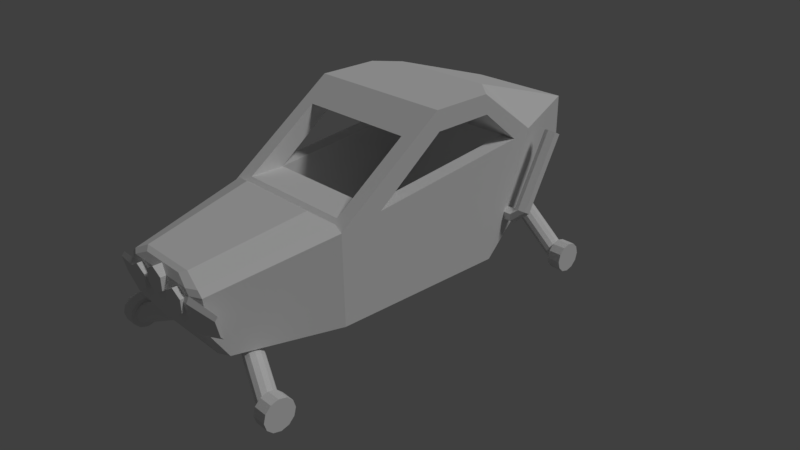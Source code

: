 # Source: oasis.blend  (saved by Blender 2.79.0; exported with 4.5.12 LTS)
import bpy
from mathutils import Matrix  # noqa: F401  (used for matrix-valued properties, if any)

bpy.ops.wm.read_factory_settings(use_empty=True)
scene = bpy.context.scene
scene.name = 'Scene'

# ---- collections
col_collection_1 = bpy.data.collections.new('Collection 1'); scene.collection.children.link(col_collection_1)

# ---- materials (node trees are filled in below, after node groups)
mat_material = bpy.data.materials.new('Material')
mat_material.alpha_threshold = 0.0
mat_material.use_transparent_shadow = False
mat_material.roughness = 0.5
mat_material.line_color = (0.0, 0.0, 0.0, 1.0)

# ---- material node trees

# ---- world
world_world = bpy.data.worlds.new('World'); scene.world = world_world
world_world.color = (0.05088, 0.05088, 0.05088)
world_world.use_sun_shadow = False
world_world.sun_shadow_jitter_overblur = 0.0
world_world.cycles.sampling_method = 'MANUAL'

# ---- cameras
cam_camera = bpy.data.cameras.new('Camera')
cam_camera.clip_end = 100.0
cam_camera.lens = 35.0
cam_camera.sensor_width = 32.0
cam_camera.sensor_height = 18.0
cam_camera.ortho_scale = 7.314
cam_camera.dof.focus_distance = 0.0
cam_camera.dof.aperture_fstop = 128.0

# ---- lights
light_lamp = bpy.data.lights.new('Lamp', 'SUN')
light_lamp.transmission_factor = 0.0
light_lamp.cutoff_distance = 30.0
light_lamp.angle = 0.1993
light_lamp.energy = 1.0
light_lamp.shadow_buffer_clip_start = 1.001
light_lamp.shadow_soft_size = 0.1
light_lamp.shadow_cascade_max_distance = 1000.0

# ---- meshes
me_cube = bpy.data.meshes.new('Cube')
me_cube.from_pydata([(-0.2, 1.9, -0.4786), (0.2, 1.9, -0.4786), (-0.2, 1.873, -0.5786), (0.2, 1.873, -0.5786), (-0.2, 1.8, -0.6518), (0.2, 1.8, -0.6518), (-0.2, 1.7, -0.6786), (0.2, 1.7, -0.6786), (-0.2, 1.6, -0.6518), (0.2, 1.6, -0.6518), (-0.2, 1.527, -0.5786), (0.2, 1.527, -0.5786), (-0.2, 1.5, -0.4786), (0.2, 1.5, -0.4786), (-0.2, 1.527, -0.3786), (0.2, 1.527, -0.3786), (-0.2, 1.6, -0.3054), (0.2, 1.6, -0.3054), (-0.2, 1.7, -0.2786), (0.2, 1.7, -0.2786), (-0.2, 1.8, -0.3054), (0.2, 1.8, -0.3054), (-0.2, 1.873, -0.3786), (0.2, 1.873, -0.3786), (-0.3603, -3.39, -0.009811), (-0.3603, -3.504, -0.009811), (-0.2213, -3.39, -0.0901), (-0.2213, -3.504, -0.0901), (-0.2213, -3.39, -0.2507), (-0.2213, -3.504, -0.2507), (-0.3603, -3.39, -0.331), (-0.3603, -3.504, -0.331), (-0.4994, -3.39, -0.2507), (-0.4994, -3.504, -0.2507), (-0.4994, -3.39, -0.0901), (-0.4994, -3.504, -0.0901), (0.3603, -3.39, -0.009811), (0.3603, -3.504, -0.009811), (0.4994, -3.39, -0.0901), (0.4994, -3.504, -0.0901), (0.4994, -3.39, -0.2507), (0.4994, -3.504, -0.2507), (0.3603, -3.39, -0.331), (0.3603, -3.504, -0.331), (0.2213, -3.39, -0.2507), (0.2213, -3.504, -0.2507), (0.2213, -3.39, -0.0901), (0.2213, -3.504, -0.0901), (0.0, -3.39, 0.09839), (0.0, -3.504, 0.09839), (0.1391, -3.39, 0.0181), (0.1391, -3.504, 0.0181), (0.1391, -3.39, -0.1425), (0.1391, -3.504, -0.1425), (-1.404e-08, -3.39, -0.2228), (-1.404e-08, -3.504, -0.2228), (-0.1391, -3.39, -0.1425), (-0.1391, -3.504, -0.1425), (-0.1391, -3.39, 0.0181), (-0.1391, -3.504, 0.0181), (-0.9039, 1.045, -0.5111), (-1.096, 1.045, -0.5111), (-0.9039, 0.9628, -0.5606), (-1.096, 0.9628, -0.5606), (-0.9039, 0.8786, -0.514), (-1.096, 0.8786, -0.514), (-0.9039, 0.8768, -0.418), (-1.096, 0.8768, -0.418), (-0.9039, 0.9591, -0.3686), (-1.096, 0.9591, -0.3686), (-0.9039, 1.043, -0.4151), (-1.096, 1.043, -0.4151), (-1.266, 1.043, -0.4152), (-1.183, 1.085, -0.4385), (-1.266, 0.9591, -0.3687), (-1.183, 0.917, -0.3454), (-1.099, 0.9591, -0.3687), (-1.099, 1.043, -0.4152), (-1.266, 1.564, 0.5253), (-1.183, 1.606, 0.502), (-1.266, 1.479, 0.5718), (-1.183, 1.437, 0.5951), (-1.099, 1.479, 0.5718), (-1.099, 1.564, 0.5253), (0.9039, 1.045, -0.5111), (1.096, 1.045, -0.5111), (0.9039, 0.9627, -0.5607), (1.096, 0.9627, -0.5607), (0.9039, 0.8786, -0.5142), (1.096, 0.8786, -0.5142), (0.9039, 0.8768, -0.418), (1.096, 0.8768, -0.418), (0.9039, 0.9592, -0.3685), (1.096, 0.9592, -0.3685), (0.9039, 1.043, -0.415), (1.096, 1.043, -0.415), (1.266, 1.043, -0.4151), (1.183, 1.085, -0.4384), (1.266, 0.9591, -0.3686), (1.183, 0.9171, -0.3453), (1.099, 0.9591, -0.3686), (1.099, 1.043, -0.4151), (1.266, 1.564, 0.5268), (1.183, 1.607, 0.5035), (1.266, 1.48, 0.5733), (1.183, 1.438, 0.5966), (1.099, 1.48, 0.5733), (1.099, 1.564, 0.5268), (-1.275, -2.902, -1.319), (-1.456, -2.902, -1.319), (-1.275, -2.975, -1.392), (-1.456, -2.975, -1.392), (-1.275, -3.075, -1.419), (-1.456, -3.075, -1.419), (-1.275, -3.175, -1.392), (-1.456, -3.175, -1.392), (-1.275, -3.248, -1.319), (-1.456, -3.248, -1.319), (-1.275, -3.275, -1.219), (-1.456, -3.275, -1.219), (-1.275, -3.248, -1.119), (-1.456, -3.248, -1.119), (-1.275, -3.175, -1.045), (-1.456, -3.175, -1.045), (-1.275, -3.075, -1.019), (-1.456, -3.075, -1.019), (-1.275, -2.975, -1.045), (-1.456, -2.975, -1.045), (-1.275, -2.902, -1.119), (-1.456, -2.902, -1.119), (-1.275, -2.875, -1.219), (-1.456, -2.875, -1.219), (1.275, -2.902, -1.319), (1.456, -2.902, -1.319), (1.275, -2.975, -1.392), (1.456, -2.975, -1.392), (1.275, -3.075, -1.419), (1.456, -3.075, -1.419), (1.275, -3.175, -1.392), (1.456, -3.175, -1.392), (1.275, -3.248, -1.319), (1.456, -3.248, -1.319), (1.275, -3.275, -1.219), (1.456, -3.275, -1.219), (1.275, -3.248, -1.119), (1.456, -3.248, -1.119), (1.275, -3.175, -1.045), (1.456, -3.175, -1.045), (1.275, -3.075, -1.019), (1.456, -3.075, -1.019), (1.275, -2.975, -1.045), (1.456, -2.975, -1.045), (1.275, -2.902, -1.119), (1.456, -2.902, -1.119), (1.275, -2.875, -1.219), (1.456, -2.875, -1.219), (1.275, -2.954, -1.289), (1.275, -3.005, -1.34), (1.275, -3.075, -1.359), (1.275, -3.145, -1.34), (1.275, -3.196, -1.289), (1.275, -3.215, -1.219), (1.275, -3.196, -1.149), (1.275, -3.145, -1.097), (1.275, -3.075, -1.079), (1.275, -3.005, -1.097), (1.275, -2.954, -1.149), (1.275, -2.935, -1.219), (-1.275, -2.954, -1.289), (-1.275, -3.005, -1.34), (-1.275, -3.075, -1.359), (-1.275, -3.145, -1.34), (-1.275, -3.196, -1.289), (-1.275, -3.215, -1.219), (-1.275, -3.196, -1.149), (-1.275, -3.145, -1.097), (-1.275, -3.075, -1.079), (-1.275, -3.005, -1.097), (-1.275, -2.954, -1.149), (-1.275, -2.935, -1.219), (0.3823, -2.585, -0.9653), (0.3823, -2.636, -1.017), (0.3823, -2.706, -1.035), (0.3823, -2.776, -1.017), (0.3823, -2.828, -0.9653), (0.3823, -2.846, -0.8953), (0.3823, -2.828, -0.8253), (0.3823, -2.776, -0.7741), (0.3823, -2.706, -0.7553), (0.3823, -2.636, -0.7741), (0.3823, -2.585, -0.8253), (0.3823, -2.566, -0.8953), (-0.3824, -2.585, -0.9653), (-0.3824, -2.636, -1.017), (-0.3824, -2.706, -1.035), (-0.3824, -2.776, -1.017), (-0.3824, -2.828, -0.9653), (-0.3824, -2.846, -0.8953), (-0.3824, -2.828, -0.8253), (-0.3824, -2.776, -0.7741), (-0.3824, -2.706, -0.7553), (-0.3824, -2.636, -0.7741), (-0.3824, -2.585, -0.8253), (-0.3824, -2.566, -0.8953), (0.1312, -2.585, -0.9653), (0.1312, -2.636, -1.017), (0.1312, -2.706, -1.035), (0.1312, -2.776, -1.017), (0.1312, -2.828, -0.9653), (0.1312, -2.846, -0.8953), (0.1312, -2.828, -0.8253), (0.1312, -2.776, -0.7741), (0.1312, -2.706, -0.7553), (0.1312, -2.636, -0.7741), (0.1312, -2.585, -0.8253), (0.1312, -2.566, -0.8953), (-0.1312, -2.585, -0.9653), (-0.1312, -2.636, -1.017), (-0.1312, -2.706, -1.035), (-0.1312, -2.776, -1.017), (-0.1312, -2.828, -0.9653), (-0.1312, -2.846, -0.8953), (-0.1312, -2.828, -0.8253), (-0.1312, -2.776, -0.7741), (-0.1312, -2.706, -0.7553), (-0.1312, -2.636, -0.7741), (-0.1312, -2.585, -0.8253), (-0.1312, -2.566, -0.8953), (-0.1312, -2.552, -0.9845), (-0.1312, -2.617, -1.05), (-0.1312, -2.706, -1.074), (-0.1312, -2.795, -1.05), (-0.1312, -2.861, -0.9845), (-0.1312, -2.885, -0.8953), (-0.1312, -2.861, -0.8061), (-0.1312, -2.795, -0.7408), (-0.1312, -2.706, -0.7169), (-0.1312, -2.617, -0.7408), (-0.1312, -2.552, -0.8061), (-0.1312, -2.528, -0.8953), (0.1497, -2.552, -0.9845), (0.1497, -2.617, -1.05), (0.1497, -2.706, -1.074), (0.1497, -2.795, -1.05), (0.1497, -2.861, -0.9845), (0.1497, -2.885, -0.8953), (0.1497, -2.861, -0.8061), (0.1497, -2.795, -0.7408), (0.1497, -2.706, -0.7169), (0.1497, -2.617, -0.7408), (0.1497, -2.552, -0.8061), (0.1497, -2.528, -0.8953), (-1.275, 1.9, -1.219), (-1.456, 1.9, -1.219), (-1.275, 1.873, -1.319), (-1.456, 1.873, -1.319), (-1.275, 1.8, -1.392), (-1.456, 1.8, -1.392), (-1.275, 1.7, -1.419), (-1.456, 1.7, -1.419), (-1.275, 1.6, -1.392), (-1.456, 1.6, -1.392), (-1.275, 1.527, -1.319), (-1.456, 1.527, -1.319), (-1.275, 1.5, -1.219), (-1.456, 1.5, -1.219), (-1.275, 1.527, -1.119), (-1.456, 1.527, -1.119), (-1.275, 1.6, -1.045), (-1.456, 1.6, -1.045), (-1.275, 1.7, -1.019), (-1.456, 1.7, -1.019), (-1.275, 1.8, -1.045), (-1.456, 1.8, -1.045), (-1.275, 1.873, -1.119), (-1.456, 1.873, -1.119), (1.275, 1.9, -1.219), (1.456, 1.9, -1.219), (1.275, 1.873, -1.319), (1.456, 1.873, -1.319), (1.275, 1.8, -1.392), (1.456, 1.8, -1.392), (1.275, 1.7, -1.419), (1.456, 1.7, -1.419), (1.275, 1.6, -1.392), (1.456, 1.6, -1.392), (1.275, 1.527, -1.319), (1.456, 1.527, -1.319), (1.275, 1.5, -1.219), (1.456, 1.5, -1.219), (1.275, 1.527, -1.119), (1.456, 1.527, -1.119), (1.275, 1.6, -1.045), (1.456, 1.6, -1.045), (1.275, 1.7, -1.019), (1.456, 1.7, -1.019), (1.275, 1.8, -1.045), (1.456, 1.8, -1.045), (1.275, 1.873, -1.119), (1.456, 1.873, -1.119), (1.275, 1.84, -1.219), (1.275, 1.821, -1.289), (1.275, 1.77, -1.34), (1.275, 1.7, -1.359), (1.275, 1.63, -1.34), (1.275, 1.579, -1.289), (1.275, 1.56, -1.219), (1.275, 1.579, -1.149), (1.275, 1.63, -1.097), (1.275, 1.7, -1.079), (1.275, 1.77, -1.097), (1.275, 1.821, -1.149), (-1.275, 1.84, -1.219), (-1.275, 1.821, -1.289), (-1.275, 1.77, -1.34), (-1.275, 1.7, -1.359), (-1.275, 1.63, -1.34), (-1.275, 1.579, -1.289), (-1.275, 1.56, -1.219), (-1.275, 1.579, -1.149), (-1.275, 1.63, -1.097), (-1.275, 1.7, -1.079), (-1.275, 1.77, -1.097), (-1.275, 1.821, -1.149), (0.3823, 1.84, -0.481), (0.3823, 1.821, -0.551), (0.3823, 1.77, -0.6023), (0.3823, 1.7, -0.621), (0.3823, 1.63, -0.6023), (0.3823, 1.579, -0.551), (0.3823, 1.56, -0.481), (0.3823, 1.579, -0.411), (0.3823, 1.63, -0.3598), (0.3823, 1.7, -0.341), (0.3823, 1.77, -0.3598), (0.3823, 1.821, -0.411), (-0.3824, 1.84, -0.481), (-0.3824, 1.821, -0.551), (-0.3824, 1.77, -0.6023), (-0.3824, 1.7, -0.621), (-0.3824, 1.63, -0.6023), (-0.3824, 1.579, -0.551), (-0.3824, 1.56, -0.481), (-0.3824, 1.579, -0.411), (-0.3824, 1.63, -0.3598), (-0.3824, 1.7, -0.341), (-0.3824, 1.77, -0.3598), (-0.3824, 1.821, -0.411), (0.1312, 1.84, -0.481), (0.1312, 1.821, -0.551), (0.1312, 1.77, -0.6023), (0.1312, 1.7, -0.621), (0.1312, 1.63, -0.6023), (0.1312, 1.579, -0.551), (0.1312, 1.56, -0.481), (0.1312, 1.579, -0.411), (0.1312, 1.63, -0.3598), (0.1312, 1.7, -0.341), (0.1312, 1.77, -0.3598), (0.1312, 1.821, -0.411), (-0.1312, 1.84, -0.481), (-0.1312, 1.821, -0.551), (-0.1312, 1.77, -0.6023), (-0.1312, 1.7, -0.621), (-0.1312, 1.63, -0.6023), (-0.1312, 1.579, -0.551), (-0.1312, 1.56, -0.481), (-0.1312, 1.579, -0.411), (-0.1312, 1.63, -0.3598), (-0.1312, 1.7, -0.341), (-0.1312, 1.77, -0.3598), (-0.1312, 1.821, -0.411), (-0.8, -1.068, -0.8), (-0.8, -1.241, 0.3041), (-0.8, 0.5652, -0.8), (-0.8, 0.9989, 0.5469), (0.8, -1.068, -0.8), (0.8, -1.241, 0.3041), (0.8, 0.5652, -0.8), (0.8, 0.9989, 0.5469), (-0.8, -0.3307, 0.9892), (0.8, -0.3307, 0.9892), (0.7, 2.265, 0.04048), (1.0, -1.807, -0.9462), (-1.0, -1.807, -0.9462), (-0.7, 2.265, 0.04048), (0.7, 2.265, 0.7399), (1.0, -1.807, 0.2286), (-1.0, -1.807, 0.2286), (-0.7, 2.265, 0.7399), (0.6995, 0.704, 1.251), (0.9992, -0.3632, 1.251), (-0.6995, 0.704, 1.251), (-0.9992, -0.3632, 1.251), (1.0, 0.6054, -1.0), (-1.0, 0.6054, -1.0), (1.0, 1.269, 0.6149), (-1.0, 1.269, 0.6149), (0.9992, 0.4431, 1.251), (-0.9992, 0.4431, 1.251), (0.7, -3.126, -0.8475), (-0.7, -3.126, -0.8475), (0.7, -3.368, -0.04945), (-0.7, -3.368, -0.04945), (0.7, -3.324, -0.5262), (-0.7, -3.324, -0.5262), (0.9, -1.807, 0.3001), (-0.9, -1.807, 0.3001), (0.63, -3.368, 0.02207), (-0.63, -3.368, 0.02207), (0.56, -3.435, -0.04945), (-0.56, -3.435, -0.04945), (0.504, -3.435, 0.02207), (-0.504, -3.435, 0.02207), (0.567, -1.923, 0.3877), (-0.567, -1.923, 0.3877), (0.3969, -3.328, 0.1374), (-0.3969, -3.328, 0.1374), (0.3175, -3.388, 0.1051), (-0.3175, -3.388, 0.1051), (0.56, -3.193, -0.8475), (-0.56, -3.193, -0.8475), (0.56, -3.392, -0.5262), (0.56, -3.435, -0.04945), (-0.56, -3.392, -0.5262), (-0.56, -3.435, -0.04945), (0.56, -3.43, -0.4582), (0.56, -3.473, -0.1245), (-0.56, -3.43, -0.4582), (-0.56, -3.473, -0.1245), (0.952, -3.317, -0.4316), (0.952, -3.36, -0.1455), (-0.952, -3.317, -0.4316), (-0.952, -3.36, -0.1455), (0.952, -3.355, -0.3908), (0.952, -3.398, -0.1905), (-0.952, -3.355, -0.3908), (-0.952, -3.398, -0.1905), (-1.0, 0.9637, 0.5765), (-1.0, 0.9989, 0.5469), (-1.0, -1.241, 0.3041), (-1.0, -0.9852, 0.3318), (-0.9995, 0.4684, 0.9935), (-0.8, -1.701, 0.3041), (-0.8, -0.7331, 0.9892), (-0.9995, -0.3307, 0.9892), (0.8, -0.7331, 0.9892), (0.8, -1.701, 0.3041), (1.0, -1.241, 0.3041), (1.0, 0.9989, 0.5469), (1.0, -0.9852, 0.3318), (0.9995, 0.4684, 0.9935), (0.9994, -0.3307, 0.9892), (1.0, 0.9637, 0.5765)], [], [(0, 1, 3, 2), (2, 3, 5, 4), (4, 5, 7, 6), (6, 7, 9, 8), (8, 9, 11, 10), (10, 11, 13, 12), (12, 13, 15, 14), (14, 15, 17, 16), (16, 17, 19, 18), (18, 19, 21, 20), (3, 1, 23, 21, 19, 17, 15, 13, 11, 9, 7, 5), (20, 21, 23, 22), (22, 23, 1, 0), (0, 2, 4, 6, 8, 10, 12, 14, 16, 18, 20, 22), (24, 25, 27, 26), (26, 27, 29, 28), (28, 29, 31, 30), (30, 31, 33, 32), (27, 25, 35, 33, 31, 29), (32, 33, 35, 34), (34, 35, 25, 24), (24, 26, 28, 30, 32, 34), (36, 37, 39, 38), (38, 39, 41, 40), (40, 41, 43, 42), (42, 43, 45, 44), (39, 37, 47, 45, 43, 41), (44, 45, 47, 46), (46, 47, 37, 36), (36, 38, 40, 42, 44, 46), (48, 49, 51, 50), (50, 51, 53, 52), (52, 53, 55, 54), (54, 55, 57, 56), (51, 49, 59, 57, 55, 53), (56, 57, 59, 58), (58, 59, 49, 48), (48, 50, 52, 54, 56, 58), (60, 62, 63, 61), (62, 64, 65, 63), (64, 66, 67, 65), (66, 68, 69, 67), (67, 75, 74, 65), (68, 70, 71, 69), (70, 60, 61, 71), (60, 70, 68, 66, 64, 62), (76, 82, 81, 75), (61, 73, 77, 71), (69, 76, 75, 67), (65, 74, 72, 63), (71, 77, 76, 69), (63, 72, 73, 61), (78, 80, 81, 82, 83, 79), (74, 80, 78, 72), (77, 83, 82, 76), (75, 81, 80, 74), (72, 78, 79, 73), (73, 79, 83, 77), (84, 85, 87, 86), (86, 87, 89, 88), (88, 89, 91, 90), (90, 91, 93, 92), (91, 89, 98, 99), (92, 93, 95, 94), (94, 95, 85, 84), (84, 86, 88, 90, 92, 94), (100, 99, 105, 106), (85, 95, 101, 97), (93, 91, 99, 100), (89, 87, 96, 98), (95, 93, 100, 101), (87, 85, 97, 96), (102, 103, 107, 106, 105, 104), (98, 96, 102, 104), (101, 100, 106, 107), (99, 98, 104, 105), (96, 97, 103, 102), (97, 101, 107, 103), (108, 110, 111, 109), (110, 112, 113, 111), (112, 114, 115, 113), (114, 116, 117, 115), (116, 118, 119, 117), (118, 120, 121, 119), (120, 122, 123, 121), (122, 124, 125, 123), (124, 126, 127, 125), (126, 128, 129, 127), (111, 113, 115, 117, 119, 121, 123, 125, 127, 129, 131, 109), (128, 130, 131, 129), (130, 108, 109, 131), (126, 124, 176, 177), (132, 133, 135, 134), (134, 135, 137, 136), (136, 137, 139, 138), (138, 139, 141, 140), (140, 141, 143, 142), (142, 143, 145, 144), (144, 145, 147, 146), (146, 147, 149, 148), (148, 149, 151, 150), (150, 151, 153, 152), (135, 133, 155, 153, 151, 149, 147, 145, 143, 141, 139, 137), (152, 153, 155, 154), (154, 155, 133, 132), (142, 144, 162, 161), (166, 167, 191, 190), (140, 142, 161, 160), (138, 140, 160, 159), (154, 132, 156, 167), (132, 134, 157, 156), (136, 138, 159, 158), (152, 154, 167, 166), (134, 136, 158, 157), (150, 152, 166, 165), (148, 150, 165, 164), (146, 148, 164, 163), (144, 146, 163, 162), (177, 176, 200, 201), (124, 122, 175, 176), (122, 120, 174, 175), (120, 118, 173, 174), (118, 116, 172, 173), (116, 114, 171, 172), (108, 130, 179, 168), (110, 108, 168, 169), (114, 112, 170, 171), (130, 128, 178, 179), (112, 110, 169, 170), (128, 126, 177, 178), (202, 201, 225, 226), (186, 187, 211, 210), (170, 169, 193, 194), (159, 160, 184, 183), (178, 177, 201, 202), (167, 156, 180, 191), (171, 170, 194, 195), (160, 161, 185, 184), (179, 178, 202, 203), (172, 171, 195, 196), (161, 162, 186, 185), (168, 179, 203, 192), (173, 172, 196, 197), (162, 163, 187, 186), (174, 173, 197, 198), (163, 164, 188, 187), (156, 157, 181, 180), (175, 174, 198, 199), (164, 165, 189, 188), (157, 158, 182, 181), (176, 175, 199, 200), (165, 166, 190, 189), (169, 168, 192, 193), (158, 159, 183, 182), (204, 205, 206, 207, 208, 209, 210, 211, 212, 213, 214, 215), (223, 222, 234, 235), (195, 194, 218, 219), (187, 188, 212, 211), (203, 202, 226, 227), (180, 181, 205, 204), (196, 195, 219, 220), (188, 189, 213, 212), (192, 203, 227, 216), (181, 182, 206, 205), (197, 196, 220, 221), (189, 190, 214, 213), (182, 183, 207, 206), (198, 197, 221, 222), (190, 191, 215, 214), (183, 184, 208, 207), (199, 198, 222, 223), (191, 180, 204, 215), (184, 185, 209, 208), (200, 199, 223, 224), (193, 192, 216, 217), (185, 186, 210, 209), (201, 200, 224, 225), (194, 193, 217, 218), (233, 232, 244, 245), (220, 219, 231, 232), (227, 226, 238, 239), (217, 216, 228, 229), (224, 223, 235, 236), (221, 220, 232, 233), (216, 227, 239, 228), (218, 217, 229, 230), (225, 224, 236, 237), (222, 221, 233, 234), (219, 218, 230, 231), (226, 225, 237, 238), (240, 251, 250, 249, 248, 247, 246, 245, 244, 243, 242, 241), (228, 239, 251, 240), (230, 229, 241, 242), (237, 236, 248, 249), (234, 233, 245, 246), (231, 230, 242, 243), (238, 237, 249, 250), (235, 234, 246, 247), (232, 231, 243, 244), (239, 238, 250, 251), (229, 228, 240, 241), (236, 235, 247, 248), (252, 254, 255, 253), (254, 256, 257, 255), (256, 258, 259, 257), (258, 260, 261, 259), (260, 262, 263, 261), (262, 264, 265, 263), (264, 266, 267, 265), (266, 268, 269, 267), (268, 270, 271, 269), (270, 272, 273, 271), (255, 257, 259, 261, 263, 265, 267, 269, 271, 273, 275, 253), (272, 274, 275, 273), (274, 252, 253, 275), (270, 268, 320, 321), (276, 277, 279, 278), (278, 279, 281, 280), (280, 281, 283, 282), (282, 283, 285, 284), (284, 285, 287, 286), (286, 287, 289, 288), (288, 289, 291, 290), (290, 291, 293, 292), (292, 293, 295, 294), (294, 295, 297, 296), (279, 277, 299, 297, 295, 293, 291, 289, 287, 285, 283, 281), (296, 297, 299, 298), (298, 299, 277, 276), (286, 288, 306, 305), (310, 311, 335, 334), (284, 286, 305, 304), (282, 284, 304, 303), (298, 276, 300, 311), (276, 278, 301, 300), (280, 282, 303, 302), (296, 298, 311, 310), (278, 280, 302, 301), (294, 296, 310, 309), (292, 294, 309, 308), (290, 292, 308, 307), (288, 290, 307, 306), (321, 320, 344, 345), (268, 266, 319, 320), (266, 264, 318, 319), (264, 262, 317, 318), (262, 260, 316, 317), (260, 258, 315, 316), (252, 274, 323, 312), (254, 252, 312, 313), (258, 256, 314, 315), (274, 272, 322, 323), (256, 254, 313, 314), (272, 270, 321, 322), (346, 345, 369, 370), (330, 331, 355, 354), (314, 313, 337, 338), (303, 304, 328, 327), (322, 321, 345, 346), (311, 300, 324, 335), (315, 314, 338, 339), (304, 305, 329, 328), (323, 322, 346, 347), (316, 315, 339, 340), (305, 306, 330, 329), (312, 323, 347, 336), (317, 316, 340, 341), (306, 307, 331, 330), (318, 317, 341, 342), (307, 308, 332, 331), (300, 301, 325, 324), (319, 318, 342, 343), (308, 309, 333, 332), (301, 302, 326, 325), (320, 319, 343, 344), (309, 310, 334, 333), (313, 312, 336, 337), (302, 303, 327, 326), (348, 349, 350, 351, 352, 353, 354, 355, 356, 357, 358, 359), (360, 371, 370, 369, 368, 367, 366, 365, 364, 363, 362, 361), (339, 338, 362, 363), (331, 332, 356, 355), (347, 346, 370, 371), (324, 325, 349, 348), (340, 339, 363, 364), (332, 333, 357, 356), (336, 347, 371, 360), (325, 326, 350, 349), (341, 340, 364, 365), (333, 334, 358, 357), (326, 327, 351, 350), (342, 341, 365, 366), (334, 335, 359, 358), (327, 328, 352, 351), (343, 342, 366, 367), (335, 324, 348, 359), (328, 329, 353, 352), (344, 343, 367, 368), (337, 336, 360, 361), (329, 330, 354, 353), (345, 344, 368, 369), (338, 337, 361, 362), (372, 374, 375, 373), (374, 378, 379, 375), (378, 376, 377, 379), (376, 372, 373, 377), (374, 372, 376, 378), (451, 442, 438, 439, 375, 379, 449, 453), (380, 444, 443, 373), (373, 443, 447, 377), (377, 447, 446, 381), (451, 452, 381, 446, 444, 380, 445, 442), (373, 440, 445, 380), (377, 448, 450, 449, 379), (375, 439, 441, 440, 373), (381, 452, 448, 377), (382, 386, 396, 394), (388, 387, 447, 443, 444, 393), (442, 445, 440, 441, 388, 393, 399, 397, 438), (388, 403, 409, 407), (388, 384, 401, 405, 403), (396, 386, 390, 398), (386, 389, 392, 390), (389, 397, 399, 392), (386, 382, 385, 389), (395, 397, 389, 385), (382, 394, 395, 385), (403, 405, 424, 425), (383, 387, 402, 404, 400), (405, 401, 421, 424), (394, 396, 453, 449, 450, 387, 383), (399, 393, 391, 398, 390, 392), (388, 441, 439, 438, 397, 395, 384), (451, 453, 396, 398, 391, 387, 450, 448, 452), (383, 400, 420, 421, 401, 384, 395, 394), (407, 409, 417, 415), (387, 388, 407, 406), (402, 387, 406, 408), (412, 408, 416, 418), (411, 410, 412, 413), (409, 403, 411, 413), (403, 402, 410, 411), (402, 408, 412, 410), (414, 415, 417, 416), (416, 417, 419, 418), (406, 407, 415, 414), (413, 412, 418, 419), (408, 406, 414, 416), (409, 413, 419, 417), (423, 425, 429, 427), (420, 422, 424, 421), (400, 404, 422, 420), (402, 403, 425, 423), (404, 402, 423, 422), (426, 427, 429, 428), (427, 426, 434, 435), (424, 422, 426, 428), (422, 423, 431, 430), (430, 431, 435, 434), (433, 432, 436, 437), (424, 428, 436, 432), (423, 427, 435, 431), (425, 424, 432, 433), (428, 429, 437, 436), (426, 422, 430, 434), (429, 425, 433, 437), (393, 444, 446, 447, 387, 391)])
_uv = me_cube.uv_layers.new(name='UVMap')
_uv.uv.foreach_set('vector', [0.779, 0.76, 0.779, 0.6946, 0.7874, 0.6946, 0.7874, 0.76, 0.7874, 0.76, 0.7874, 0.6946, 0.8019, 0.6946, 0.8019, 0.76, 0.8019, 0.76, 0.8019, 0.6946, 0.8187, 0.6946, 0.8187, 0.76, 0.8187, 0.76, 0.8187, 0.6946, 0.8332, 0.6946, 0.8332, 0.76, 0.8338, 0.6227, 0.8338, 0.6881, 0.8248, 0.6881, 0.8248, 0.6227, 0.8248, 0.6227, 0.8248, 0.6881, 0.81, 0.6881, 0.81, 0.6227, 0.81, 0.6227, 0.81, 0.6881, 0.7932, 0.6881, 0.7932, 0.6227, 0.7932, 0.6227, 0.7932, 0.6881, 0.779, 0.6881, 0.779, 0.6227, 0.6258, 0.7621, 0.6258, 0.8274, 0.6113, 0.8274, 0.6113, 0.7621, 0.6113, 0.7621, 0.6113, 0.8274, 0.5945, 0.8274, 0.5945, 0.7621, 0.7725, 0.7155, 0.7725, 0.7324, 0.7641, 0.7471, 0.7496, 0.7555, 0.7328, 0.7555, 0.7182, 0.7471, 0.7099, 0.7324, 0.7099, 0.7155, 0.7182, 0.7008, 0.7328, 0.6924, 0.7496, 0.6924, 0.7641, 0.7008, 0.5945, 0.7621, 0.5945, 0.8274, 0.58, 0.8274, 0.58, 0.7621, 0.58, 0.7621, 0.58, 0.8274, 0.5716, 0.8274, 0.5716, 0.7621, 0.7328, 0.6227, 0.7496, 0.6227, 0.7641, 0.6311, 0.7725, 0.6458, 0.7725, 0.6627, 0.7641, 0.6774, 0.7496, 0.6858, 0.7328, 0.6858, 0.7182, 0.6774, 0.7099, 0.6627, 0.7099, 0.6458, 0.7182, 0.6311, 0.7501, 0.8997, 0.768, 0.8997, 0.7646, 0.9224, 0.7467, 0.9224, 0.5966, 0.8958, 0.6152, 0.8958, 0.6152, 0.922, 0.5966, 0.922, 0.6879, 0.8802, 0.7058, 0.8802, 0.7092, 0.903, 0.6912, 0.903, 0.6912, 0.903, 0.7092, 0.903, 0.7058, 0.9257, 0.6879, 0.9257, 0.884, 0.7072, 0.884, 0.7333, 0.8619, 0.7468, 0.8397, 0.7342, 0.8397, 0.7081, 0.8619, 0.6946, 0.9201, 0.9127, 0.9015, 0.9127, 0.9015, 0.8865, 0.9201, 0.8865, 0.7467, 0.8769, 0.7646, 0.8769, 0.768, 0.8997, 0.7501, 0.8997, 0.7852, 0.7668, 0.7625, 0.7799, 0.7625, 0.8061, 0.7852, 0.8192, 0.8078, 0.8061, 0.8078, 0.7799, 0.678, 0.903, 0.6601, 0.903, 0.6635, 0.8802, 0.6814, 0.8802, 0.8297, 0.887, 0.8483, 0.887, 0.8483, 0.9132, 0.8297, 0.9132, 0.7369, 0.9257, 0.719, 0.9257, 0.7156, 0.903, 0.7336, 0.903, 0.7336, 0.903, 0.7156, 0.903, 0.719, 0.8802, 0.7369, 0.8802, 0.8519, 0.7665, 0.874, 0.78, 0.874, 0.8061, 0.8519, 0.8187, 0.8297, 0.8052, 0.8297, 0.7791, 0.895, 0.9132, 0.8765, 0.9132, 0.8765, 0.887, 0.895, 0.887, 0.6814, 0.9257, 0.6635, 0.9257, 0.6601, 0.903, 0.678, 0.903, 0.7852, 0.7668, 0.7625, 0.7799, 0.7625, 0.8061, 0.7852, 0.8192, 0.8078, 0.8061, 0.8078, 0.7799, 0.7501, 0.8477, 0.768, 0.8477, 0.7646, 0.8704, 0.7467, 0.8704, 0.5901, 0.922, 0.5716, 0.922, 0.5716, 0.8958, 0.5901, 0.8958, 0.6323, 0.8802, 0.6502, 0.8802, 0.6536, 0.903, 0.6357, 0.903, 0.6357, 0.903, 0.6536, 0.903, 0.6502, 0.9257, 0.6323, 0.9257, 0.8011, 0.8187, 0.779, 0.8052, 0.779, 0.7791, 0.8011, 0.7665, 0.8233, 0.78, 0.8233, 0.8061, 0.9449, 0.7208, 0.9264, 0.7208, 0.9264, 0.6946, 0.9449, 0.6946, 0.7467, 0.8249, 0.7646, 0.8249, 0.768, 0.8477, 0.7501, 0.8477, 0.7852, 0.7668, 0.7625, 0.7799, 0.7625, 0.8061, 0.7852, 0.8192, 0.8078, 0.8061, 0.8078, 0.7799, 0.7363, 0.3661, 0.727, 0.3679, 0.7228, 0.3492, 0.732, 0.3473, 0.727, 0.3679, 0.7209, 0.3701, 0.7167, 0.3514, 0.7228, 0.3492, 0.7896, 0.1861, 0.7916, 0.1956, 0.7727, 0.1995, 0.7708, 0.1901, 0.675, 0.3312, 0.6843, 0.3312, 0.6843, 0.3505, 0.675, 0.3505, 0.7727, 0.1995, 0.7657, 0.2081, 0.7569, 0.2072, 0.7708, 0.1901, 0.6843, 0.3312, 0.6909, 0.3312, 0.6909, 0.3505, 0.6843, 0.3505, 0.7167, 0.2332, 0.7167, 0.2235, 0.7359, 0.2235, 0.7359, 0.2332, 0.6368, 0.374, 0.6285, 0.3788, 0.6202, 0.3739, 0.6202, 0.3643, 0.6285, 0.3594, 0.6368, 0.3643, 0.7733, 0.2037, 0.7916, 0.2916, 0.784, 0.296, 0.7657, 0.2081, 0.7359, 0.2235, 0.7446, 0.2308, 0.7362, 0.2332, 0.7359, 0.2332, 0.6843, 0.3505, 0.6843, 0.3509, 0.6811, 0.3592, 0.675, 0.3505, 0.5975, 0.3926, 0.5975, 0.3759, 0.6071, 0.3759, 0.6071, 0.3926, 0.6909, 0.3505, 0.6908, 0.3509, 0.6843, 0.3509, 0.6843, 0.3505, 0.7228, 0.3492, 0.7314, 0.3311, 0.7363, 0.3381, 0.732, 0.3473, 0.6811, 0.3633, 0.6876, 0.3633, 0.6909, 0.3716, 0.6876, 0.38, 0.6811, 0.38, 0.6778, 0.3716, 0.5975, 0.3759, 0.5975, 0.2677, 0.6071, 0.2677, 0.6071, 0.3759, 0.8622, 0.07212, 0.8622, 0.1803, 0.8525, 0.1803, 0.8525, 0.07212, 0.7657, 0.2081, 0.784, 0.296, 0.7752, 0.2951, 0.7569, 0.2072, 0.7529, 0.2332, 0.7529, 0.327, 0.7446, 0.3246, 0.7446, 0.2308, 0.7446, 0.2308, 0.7446, 0.3246, 0.7362, 0.327, 0.7362, 0.2332, 0.8153, 0.3251, 0.8112, 0.3439, 0.8021, 0.3417, 0.8061, 0.3229, 0.8061, 0.3229, 0.8021, 0.3417, 0.7956, 0.3411, 0.7997, 0.3223, 0.7896, 0.1821, 0.7708, 0.1782, 0.7727, 0.1687, 0.7916, 0.1727, 0.6709, 0.3312, 0.6709, 0.3505, 0.6615, 0.3505, 0.6615, 0.3312, 0.7727, 0.1687, 0.7708, 0.1782, 0.7569, 0.1611, 0.7657, 0.1601, 0.6615, 0.3312, 0.6615, 0.3505, 0.655, 0.3505, 0.655, 0.3312, 0.655, 0.3175, 0.6743, 0.3175, 0.6743, 0.3272, 0.655, 0.3272, 0.7037, 0.3719, 0.6953, 0.3671, 0.6953, 0.3574, 0.7037, 0.3526, 0.712, 0.3574, 0.712, 0.3671, 0.7733, 0.1645, 0.7657, 0.1601, 0.784, 0.07212, 0.7916, 0.07647, 0.6743, 0.3272, 0.6743, 0.3175, 0.6746, 0.3175, 0.683, 0.3199, 0.6615, 0.3505, 0.6709, 0.3505, 0.6648, 0.3592, 0.6616, 0.3509, 0.7049, 0.3485, 0.6953, 0.3485, 0.6953, 0.3318, 0.7049, 0.3318, 0.655, 0.3505, 0.6615, 0.3505, 0.6616, 0.3509, 0.655, 0.3509, 0.8021, 0.3417, 0.8112, 0.3439, 0.8153, 0.3543, 0.8103, 0.3621, 0.7463, 0.349, 0.7403, 0.3424, 0.7403, 0.3334, 0.7463, 0.3311, 0.7524, 0.3377, 0.7524, 0.3467, 0.7049, 0.3318, 0.6953, 0.3318, 0.6953, 0.2235, 0.7049, 0.2235, 0.8389, 0.07212, 0.8485, 0.07212, 0.8485, 0.1804, 0.8389, 0.1804, 0.7657, 0.1601, 0.7569, 0.1611, 0.7752, 0.07304, 0.784, 0.07212, 0.6913, 0.3175, 0.683, 0.3199, 0.683, 0.2259, 0.6913, 0.2235, 0.683, 0.3199, 0.6746, 0.3175, 0.6746, 0.2235, 0.683, 0.2259, 0.9134, 0.5615, 0.9134, 0.5761, 0.884, 0.5761, 0.884, 0.5615, 0.9134, 0.5761, 0.9134, 0.593, 0.884, 0.593, 0.884, 0.5761, 0.9134, 0.593, 0.9134, 0.6077, 0.884, 0.6077, 0.884, 0.593, 0.5716, 0.8892, 0.5716, 0.8802, 0.601, 0.8802, 0.601, 0.8892, 0.5716, 0.8802, 0.5716, 0.8652, 0.601, 0.8652, 0.601, 0.8802, 0.5716, 0.8652, 0.5716, 0.8483, 0.601, 0.8483, 0.601, 0.8652, 0.5716, 0.8483, 0.5716, 0.834, 0.601, 0.834, 0.601, 0.8483, 0.8905, 0.7493, 0.8905, 0.7346, 0.9199, 0.7346, 0.9199, 0.7493, 0.8905, 0.7346, 0.8905, 0.7177, 0.9199, 0.7177, 0.9199, 0.7346, 0.8905, 0.7177, 0.8905, 0.7031, 0.9199, 0.7031, 0.9199, 0.7177, 0.5716, 0.6627, 0.5716, 0.6458, 0.58, 0.6311, 0.5945, 0.6227, 0.6113, 0.6227, 0.6258, 0.6311, 0.6342, 0.6458, 0.6342, 0.6627, 0.6258, 0.6774, 0.6113, 0.6858, 0.5945, 0.6858, 0.58, 0.6774, 0.8905, 0.7031, 0.8905, 0.6946, 0.9199, 0.6946, 0.9199, 0.7031, 0.9134, 0.553, 0.9134, 0.5615, 0.884, 0.5615, 0.884, 0.553, 0.6113, 0.553, 0.6258, 0.5615, 0.619, 0.5684, 0.6088, 0.5625, 0.9458, 0.8102, 0.9164, 0.8102, 0.9164, 0.7956, 0.9458, 0.7956, 0.9458, 0.7956, 0.9164, 0.7956, 0.9164, 0.7787, 0.9458, 0.7787, 0.9458, 0.7787, 0.9164, 0.7787, 0.9164, 0.764, 0.9458, 0.764, 0.8656, 0.8252, 0.895, 0.8252, 0.895, 0.8343, 0.8656, 0.8343, 0.8656, 0.8343, 0.895, 0.8343, 0.895, 0.8493, 0.8656, 0.8493, 0.8656, 0.8493, 0.895, 0.8493, 0.895, 0.8662, 0.8656, 0.8662, 0.8656, 0.8662, 0.895, 0.8662, 0.895, 0.8805, 0.8656, 0.8805, 0.9015, 0.8252, 0.9309, 0.8252, 0.9309, 0.8399, 0.9015, 0.8399, 0.9015, 0.8399, 0.9309, 0.8399, 0.9309, 0.8568, 0.9015, 0.8568, 0.9015, 0.8568, 0.9309, 0.8568, 0.9309, 0.8715, 0.9015, 0.8715, 0.6258, 0.7008, 0.6342, 0.7155, 0.6342, 0.7324, 0.6258, 0.7471, 0.6113, 0.7555, 0.5945, 0.7555, 0.58, 0.7471, 0.5716, 0.7324, 0.5716, 0.7155, 0.58, 0.7008, 0.5945, 0.6924, 0.6113, 0.6924, 0.9015, 0.8715, 0.9309, 0.8715, 0.9309, 0.8799, 0.9015, 0.8799, 0.9458, 0.8187, 0.9164, 0.8187, 0.9164, 0.8102, 0.9458, 0.8102, 0.7641, 0.5615, 0.7725, 0.5761, 0.7631, 0.5787, 0.7572, 0.5684, 0.5799, 0.2715, 0.5867, 0.2696, 0.58, 0.3646, 0.5732, 0.3665, 0.7496, 0.553, 0.7641, 0.5615, 0.7572, 0.5684, 0.7471, 0.5625, 0.7328, 0.553, 0.7496, 0.553, 0.7471, 0.5625, 0.7353, 0.5625, 0.7182, 0.6077, 0.7099, 0.593, 0.7192, 0.5905, 0.7251, 0.6008, 0.7099, 0.593, 0.7099, 0.5761, 0.7192, 0.5787, 0.7192, 0.5905, 0.7182, 0.5615, 0.7328, 0.553, 0.7353, 0.5625, 0.7251, 0.5684, 0.7328, 0.6161, 0.7182, 0.6077, 0.7251, 0.6008, 0.7353, 0.6067, 0.7099, 0.5761, 0.7182, 0.5615, 0.7251, 0.5684, 0.7192, 0.5787, 0.7496, 0.6161, 0.7328, 0.6161, 0.7353, 0.6067, 0.7471, 0.6067, 0.7641, 0.6077, 0.7496, 0.6161, 0.7471, 0.6067, 0.7572, 0.6008, 0.7725, 0.593, 0.7641, 0.6077, 0.7572, 0.6008, 0.7631, 0.5905, 0.7725, 0.5761, 0.7725, 0.593, 0.7631, 0.5905, 0.7631, 0.5787, 0.6294, 0.2317, 0.635, 0.2295, 0.6258, 0.3297, 0.6202, 0.3319, 0.6258, 0.5615, 0.6342, 0.5761, 0.6248, 0.5787, 0.619, 0.5684, 0.6342, 0.5761, 0.6342, 0.593, 0.6248, 0.5905, 0.6248, 0.5787, 0.6342, 0.593, 0.6258, 0.6077, 0.619, 0.6008, 0.6248, 0.5905, 0.6258, 0.6077, 0.6113, 0.6161, 0.6088, 0.6067, 0.619, 0.6008, 0.6113, 0.6161, 0.5945, 0.6161, 0.597, 0.6067, 0.6088, 0.6067, 0.5716, 0.5761, 0.58, 0.5615, 0.5868, 0.5684, 0.581, 0.5787, 0.5716, 0.593, 0.5716, 0.5761, 0.581, 0.5787, 0.581, 0.5905, 0.5945, 0.6161, 0.58, 0.6077, 0.5868, 0.6008, 0.597, 0.6067, 0.58, 0.5615, 0.5945, 0.553, 0.597, 0.5625, 0.5868, 0.5684, 0.58, 0.6077, 0.5716, 0.593, 0.581, 0.5905, 0.5868, 0.6008, 0.5945, 0.553, 0.6113, 0.553, 0.6088, 0.5625, 0.597, 0.5625, 0.8806, 0.2862, 0.8855, 0.2879, 0.877, 0.3117, 0.8721, 0.31, 0.7405, 0.2366, 0.7907, 0.2366, 0.7907, 0.2868, 0.7405, 0.2868, 0.8174, 0.3165, 0.8107, 0.3139, 0.8015, 0.2122, 0.8083, 0.2148, 0.8841, 0.4393, 0.8787, 0.4379, 0.8725, 0.3437, 0.8779, 0.3451, 0.8806, 0.1909, 0.8855, 0.1926, 0.8855, 0.2879, 0.8806, 0.2862, 0.5867, 0.2696, 0.5934, 0.2677, 0.5867, 0.3628, 0.58, 0.3646, 0.8232, 0.3183, 0.8174, 0.3165, 0.8083, 0.2148, 0.8141, 0.2167, 0.8787, 0.4379, 0.8717, 0.4361, 0.8655, 0.3419, 0.8725, 0.3437, 0.874, 0.1885, 0.8806, 0.1909, 0.8806, 0.2862, 0.874, 0.2838, 0.7767, 0.3014, 0.7821, 0.3, 0.7759, 0.3942, 0.7705, 0.3956, 0.8717, 0.4361, 0.8651, 0.4344, 0.8589, 0.3402, 0.8655, 0.3419, 0.8674, 0.1861, 0.874, 0.1885, 0.874, 0.2838, 0.8674, 0.2814, 0.7698, 0.3031, 0.7767, 0.3014, 0.7705, 0.3956, 0.7636, 0.3973, 0.9403, 0.3179, 0.9344, 0.3152, 0.9299, 0.2147, 0.9358, 0.2174, 0.7631, 0.3048, 0.7698, 0.3031, 0.7636, 0.3973, 0.7569, 0.399, 0.9344, 0.3152, 0.9278, 0.3122, 0.9233, 0.2117, 0.9299, 0.2147, 0.8366, 0.1937, 0.8428, 0.1916, 0.8334, 0.2896, 0.8272, 0.2918, 0.6418, 0.2268, 0.6478, 0.2244, 0.6386, 0.3246, 0.6325, 0.327, 0.9278, 0.3122, 0.9223, 0.3097, 0.9178, 0.2092, 0.9233, 0.2117, 0.8428, 0.1916, 0.8495, 0.1888, 0.8401, 0.2868, 0.8334, 0.2896, 0.635, 0.2295, 0.6418, 0.2268, 0.6325, 0.327, 0.6258, 0.3297, 0.5749, 0.2729, 0.5799, 0.2715, 0.5732, 0.3665, 0.5682, 0.3679, 0.8107, 0.3139, 0.8047, 0.3111, 0.7956, 0.2095, 0.8015, 0.2122, 0.8495, 0.1888, 0.8549, 0.1861, 0.8455, 0.2841, 0.8401, 0.2868, 0.8228, 0.8533, 0.817, 0.8635, 0.8068, 0.8694, 0.795, 0.8694, 0.7849, 0.8635, 0.779, 0.8533, 0.779, 0.8414, 0.7849, 0.8312, 0.795, 0.8252, 0.8068, 0.8252, 0.817, 0.8312, 0.8228, 0.8414, 0.7446, 0.7843, 0.7387, 0.774, 0.7431, 0.7696, 0.7506, 0.7827, 0.8141, 0.2167, 0.8083, 0.2148, 0.8174, 0.1915, 0.8232, 0.1933, 0.9299, 0.2147, 0.9233, 0.2117, 0.9337, 0.1886, 0.9403, 0.1916, 0.874, 0.2838, 0.8806, 0.2862, 0.8721, 0.31, 0.8655, 0.3076, 0.8272, 0.2918, 0.8334, 0.2896, 0.8428, 0.3129, 0.8366, 0.315, 0.7705, 0.3956, 0.7759, 0.3942, 0.7821, 0.4187, 0.7767, 0.4201, 0.9233, 0.2117, 0.9178, 0.2092, 0.9282, 0.1861, 0.9337, 0.1886, 0.8674, 0.2814, 0.874, 0.2838, 0.8655, 0.3076, 0.8589, 0.3052, 0.8334, 0.2896, 0.8401, 0.2868, 0.8495, 0.3101, 0.8428, 0.3129, 0.7636, 0.3973, 0.7705, 0.3956, 0.7767, 0.4201, 0.7698, 0.4218, 0.5682, 0.3679, 0.5732, 0.3665, 0.5799, 0.3909, 0.5749, 0.3923, 0.8401, 0.2868, 0.8455, 0.2841, 0.8549, 0.3074, 0.8495, 0.3101, 0.7569, 0.399, 0.7636, 0.3973, 0.7698, 0.4218, 0.7631, 0.4235, 0.5732, 0.3665, 0.58, 0.3646, 0.5867, 0.389, 0.5799, 0.3909, 0.8779, 0.3451, 0.8725, 0.3437, 0.8787, 0.3192, 0.8841, 0.3206, 0.6325, 0.327, 0.6386, 0.3246, 0.6478, 0.3481, 0.6418, 0.3505, 0.58, 0.3646, 0.5867, 0.3628, 0.5934, 0.3871, 0.5867, 0.389, 0.8725, 0.3437, 0.8655, 0.3419, 0.8717, 0.3174, 0.8787, 0.3192, 0.6258, 0.3297, 0.6325, 0.327, 0.6418, 0.3505, 0.635, 0.3532, 0.8015, 0.2122, 0.7956, 0.2095, 0.8047, 0.1861, 0.8107, 0.1888, 0.8655, 0.3419, 0.8589, 0.3402, 0.8651, 0.3157, 0.8717, 0.3174, 0.6202, 0.3319, 0.6258, 0.3297, 0.635, 0.3532, 0.6294, 0.3554, 0.8083, 0.2148, 0.8015, 0.2122, 0.8107, 0.1888, 0.8174, 0.1915, 0.8858, 0.6505, 0.8858, 0.6639, 0.8403, 0.6639, 0.8403, 0.6505, 0.7168, 0.7681, 0.7066, 0.774, 0.7022, 0.7696, 0.7151, 0.7621, 0.7168, 0.8123, 0.7285, 0.8123, 0.7301, 0.8184, 0.7151, 0.8184, 0.7007, 0.7961, 0.7066, 0.8064, 0.7022, 0.8108, 0.6947, 0.7978, 0.7446, 0.7961, 0.7446, 0.7843, 0.7506, 0.7827, 0.7506, 0.7978, 0.7285, 0.7681, 0.7168, 0.7681, 0.7151, 0.7621, 0.7301, 0.7621, 0.7066, 0.8064, 0.7168, 0.8123, 0.7151, 0.8184, 0.7022, 0.8108, 0.7007, 0.7843, 0.7007, 0.7961, 0.6947, 0.7978, 0.6947, 0.7827, 0.7387, 0.8064, 0.7446, 0.7961, 0.7506, 0.7978, 0.7431, 0.8108, 0.7387, 0.774, 0.7285, 0.7681, 0.7301, 0.7621, 0.7431, 0.7696, 0.7066, 0.774, 0.7007, 0.7843, 0.6947, 0.7827, 0.7022, 0.7696, 0.7285, 0.8123, 0.7387, 0.8064, 0.7431, 0.8108, 0.7301, 0.8184, 0.6398, 0.8108, 0.6323, 0.7978, 0.6323, 0.7827, 0.6398, 0.7696, 0.6528, 0.7621, 0.6677, 0.7621, 0.6807, 0.7696, 0.6882, 0.7827, 0.6882, 0.7978, 0.6807, 0.8108, 0.6677, 0.8184, 0.6528, 0.8184, 0.6947, 0.8325, 0.6947, 0.8249, 0.7402, 0.8249, 0.7402, 0.8325, 0.6947, 0.8606, 0.6947, 0.8455, 0.7402, 0.8455, 0.7402, 0.8606, 0.6323, 0.8531, 0.6323, 0.838, 0.6779, 0.838, 0.6779, 0.8531, 0.8858, 0.6354, 0.8858, 0.6505, 0.8403, 0.6505, 0.8403, 0.6354, 0.6947, 0.8737, 0.6947, 0.8606, 0.7402, 0.8606, 0.7402, 0.8737, 0.6323, 0.8662, 0.6323, 0.8531, 0.6779, 0.8531, 0.6779, 0.8662, 0.8858, 0.6227, 0.8858, 0.6354, 0.8403, 0.6354, 0.8403, 0.6227, 0.8858, 0.6639, 0.8858, 0.672, 0.8403, 0.672, 0.8403, 0.6639, 0.6323, 0.8737, 0.6323, 0.8662, 0.6779, 0.8662, 0.6779, 0.8737, 0.6947, 0.8455, 0.6947, 0.8325, 0.7402, 0.8325, 0.7402, 0.8455, 0.6323, 0.838, 0.6323, 0.8249, 0.6779, 0.8249, 0.6779, 0.838, 0.779, 0.9307, 0.779, 0.9222, 0.8084, 0.9222, 0.8084, 0.9307, 0.779, 0.9222, 0.779, 0.9075, 0.8084, 0.9075, 0.8084, 0.9222, 0.779, 0.9075, 0.779, 0.8906, 0.8084, 0.8906, 0.8084, 0.9075, 0.779, 0.8906, 0.779, 0.876, 0.8084, 0.876, 0.8084, 0.8906, 0.8297, 0.8805, 0.8297, 0.8714, 0.8591, 0.8714, 0.8591, 0.8805, 0.8297, 0.8714, 0.8297, 0.8564, 0.8591, 0.8564, 0.8591, 0.8714, 0.8297, 0.8564, 0.8297, 0.8395, 0.8591, 0.8395, 0.8591, 0.8564, 0.8297, 0.8395, 0.8297, 0.8252, 0.8591, 0.8252, 0.8591, 0.8395, 0.9493, 0.553, 0.9493, 0.5677, 0.9199, 0.5677, 0.9199, 0.553, 0.9493, 0.5677, 0.9493, 0.5846, 0.9199, 0.5846, 0.9199, 0.5677, 0.8416, 0.593, 0.8332, 0.6077, 0.8187, 0.6161, 0.8019, 0.6161, 0.7874, 0.6077, 0.779, 0.593, 0.779, 0.5761, 0.7874, 0.5615, 0.8019, 0.553, 0.8187, 0.553, 0.8332, 0.5615, 0.8416, 0.5761, 0.9493, 0.5846, 0.9493, 0.5992, 0.9199, 0.5992, 0.9199, 0.5846, 0.9493, 0.5992, 0.9493, 0.6077, 0.9199, 0.6077, 0.9199, 0.5992, 0.6804, 0.7555, 0.6636, 0.7555, 0.6662, 0.7461, 0.6779, 0.7461, 0.8805, 0.764, 0.9099, 0.764, 0.9099, 0.7725, 0.8805, 0.7725, 0.8805, 0.7725, 0.9099, 0.7725, 0.9099, 0.7871, 0.8805, 0.7871, 0.8805, 0.7871, 0.9099, 0.7871, 0.9099, 0.804, 0.8805, 0.804, 0.8805, 0.804, 0.9099, 0.804, 0.9099, 0.8187, 0.8805, 0.8187, 0.8775, 0.6082, 0.8481, 0.6082, 0.8481, 0.5992, 0.8775, 0.5992, 0.8775, 0.5992, 0.8481, 0.5992, 0.8481, 0.5842, 0.8775, 0.5842, 0.8775, 0.5842, 0.8481, 0.5842, 0.8481, 0.5673, 0.8775, 0.5673, 0.8775, 0.5673, 0.8481, 0.5673, 0.8481, 0.553, 0.8775, 0.553, 0.9217, 0.6774, 0.8923, 0.6774, 0.8923, 0.6627, 0.9217, 0.6627, 0.9217, 0.6627, 0.8923, 0.6627, 0.8923, 0.6458, 0.9217, 0.6458, 0.695, 0.6774, 0.6804, 0.6858, 0.6636, 0.6858, 0.6491, 0.6774, 0.6407, 0.6627, 0.6407, 0.6458, 0.6491, 0.6311, 0.6636, 0.6227, 0.6804, 0.6227, 0.695, 0.6311, 0.7034, 0.6458, 0.7034, 0.6627, 0.9217, 0.6458, 0.8923, 0.6458, 0.8923, 0.6311, 0.9217, 0.6311, 0.9217, 0.6311, 0.8923, 0.6311, 0.8923, 0.6227, 0.9217, 0.6227, 0.6636, 0.553, 0.6804, 0.553, 0.6779, 0.5625, 0.6662, 0.5625, 0.7368, 0.08259, 0.7411, 0.07975, 0.7275, 0.1954, 0.7231, 0.1982, 0.6491, 0.5615, 0.6636, 0.553, 0.6662, 0.5625, 0.656, 0.5684, 0.6407, 0.5761, 0.6491, 0.5615, 0.656, 0.5684, 0.6501, 0.5787, 0.6804, 0.6161, 0.6636, 0.6161, 0.6662, 0.6067, 0.6779, 0.6067, 0.6636, 0.6161, 0.6491, 0.6077, 0.656, 0.6008, 0.6662, 0.6067, 0.6407, 0.593, 0.6407, 0.5761, 0.6501, 0.5787, 0.6501, 0.5905, 0.695, 0.6077, 0.6804, 0.6161, 0.6779, 0.6067, 0.6881, 0.6008, 0.6491, 0.6077, 0.6407, 0.593, 0.6501, 0.5905, 0.656, 0.6008, 0.7034, 0.593, 0.695, 0.6077, 0.6881, 0.6008, 0.694, 0.5905, 0.7034, 0.5761, 0.7034, 0.593, 0.694, 0.5905, 0.694, 0.5787, 0.695, 0.5615, 0.7034, 0.5761, 0.694, 0.5787, 0.6881, 0.5684, 0.6804, 0.553, 0.695, 0.5615, 0.6881, 0.5684, 0.6779, 0.5625, 0.8382, 0.3218, 0.8453, 0.3204, 0.8402, 0.413, 0.8331, 0.4145, 0.6636, 0.7555, 0.6491, 0.7471, 0.656, 0.7401, 0.6662, 0.7461, 0.6491, 0.7471, 0.6407, 0.7324, 0.6501, 0.7299, 0.656, 0.7401, 0.6407, 0.7324, 0.6407, 0.7155, 0.6501, 0.718, 0.6501, 0.7299, 0.6407, 0.7155, 0.6491, 0.7008, 0.656, 0.7078, 0.6501, 0.718, 0.6491, 0.7008, 0.6636, 0.6924, 0.6662, 0.7018, 0.656, 0.7078, 0.7034, 0.7155, 0.7034, 0.7324, 0.694, 0.7299, 0.694, 0.718, 0.695, 0.7008, 0.7034, 0.7155, 0.694, 0.718, 0.6881, 0.7078, 0.6636, 0.6924, 0.6804, 0.6924, 0.6779, 0.7018, 0.6662, 0.7018, 0.7034, 0.7324, 0.695, 0.7471, 0.6881, 0.7401, 0.694, 0.7299, 0.6804, 0.6924, 0.695, 0.7008, 0.6881, 0.7078, 0.6779, 0.7018, 0.695, 0.7471, 0.6804, 0.7555, 0.6779, 0.7461, 0.6881, 0.7401, 0.8272, 0.4157, 0.8331, 0.4145, 0.8382, 0.4393, 0.8323, 0.4405, 0.6608, 0.09708, 0.655, 0.09338, 0.6686, 0.07212, 0.6744, 0.07582, 0.9007, 0.3119, 0.8943, 0.3103, 0.8895, 0.2108, 0.8958, 0.2124, 0.8732, 0.1482, 0.8662, 0.1463, 0.8662, 0.07212, 0.8732, 0.074, 0.8323, 0.3231, 0.8382, 0.3218, 0.8331, 0.4145, 0.8272, 0.4157, 0.7411, 0.07975, 0.7471, 0.07592, 0.7334, 0.1916, 0.7275, 0.1954, 0.9078, 0.3133, 0.9007, 0.3119, 0.8958, 0.2124, 0.903, 0.2137, 0.6851, 0.2195, 0.6804, 0.2165, 0.6668, 0.101, 0.6715, 0.104, 0.647, 0.08109, 0.651, 0.08442, 0.651, 0.2009, 0.647, 0.1976, 0.9138, 0.314, 0.9078, 0.3133, 0.903, 0.2137, 0.909, 0.2145, 0.6804, 0.2165, 0.6744, 0.2126, 0.6608, 0.09708, 0.6668, 0.101, 0.6416, 0.07659, 0.647, 0.08109, 0.647, 0.1976, 0.6416, 0.1931, 0.7144, 0.07513, 0.7191, 0.07212, 0.7055, 0.1876, 0.7008, 0.1906, 0.6744, 0.2126, 0.6686, 0.2089, 0.655, 0.09338, 0.6608, 0.09708, 0.7084, 0.07902, 0.7144, 0.07513, 0.7008, 0.1906, 0.6948, 0.1945, 0.937, 0.4442, 0.9308, 0.4426, 0.9307, 0.3498, 0.937, 0.3514, 0.7471, 0.07592, 0.7529, 0.07212, 0.7393, 0.1878, 0.7334, 0.1916, 0.7027, 0.08272, 0.7084, 0.07902, 0.6948, 0.1945, 0.6891, 0.1982, 0.9308, 0.4426, 0.9237, 0.4407, 0.9237, 0.3479, 0.9307, 0.3498, 0.8995, 0.3201, 0.906, 0.3193, 0.896, 0.4039, 0.8895, 0.4047, 0.8453, 0.3204, 0.8517, 0.3191, 0.8466, 0.4117, 0.8402, 0.413, 0.9237, 0.4407, 0.9179, 0.4392, 0.9178, 0.3464, 0.9237, 0.3479, 0.6362, 0.07212, 0.6416, 0.07659, 0.6416, 0.1931, 0.6362, 0.1886, 0.906, 0.3193, 0.9132, 0.3181, 0.9031, 0.4027, 0.896, 0.4039, 0.7656, 0.2868, 0.7782, 0.2835, 0.7874, 0.2743, 0.7907, 0.2617, 0.7874, 0.2492, 0.7782, 0.24, 0.7656, 0.2366, 0.7531, 0.24, 0.7439, 0.2492, 0.7405, 0.2617, 0.7439, 0.2743, 0.7531, 0.2835, 0.7656, 0.2868, 0.7782, 0.2835, 0.7874, 0.2743, 0.7907, 0.2617, 0.7874, 0.2492, 0.7782, 0.24, 0.7656, 0.2366, 0.7531, 0.24, 0.7439, 0.2492, 0.7405, 0.2617, 0.7439, 0.2743, 0.7531, 0.2835, 0.903, 0.2137, 0.8958, 0.2124, 0.9007, 0.1877, 0.9078, 0.1891, 0.7405, 0.2366, 0.7907, 0.2366, 0.7907, 0.2868, 0.7405, 0.2868, 0.647, 0.1976, 0.651, 0.2009, 0.635, 0.2204, 0.631, 0.217, 0.7334, 0.1916, 0.7393, 0.1878, 0.7529, 0.209, 0.7471, 0.2128, 0.909, 0.2145, 0.903, 0.2137, 0.9078, 0.1891, 0.9138, 0.1898, 0.9307, 0.3498, 0.9237, 0.3479, 0.93, 0.3235, 0.937, 0.3253, 0.6416, 0.1931, 0.647, 0.1976, 0.631, 0.217, 0.6255, 0.2125, 0.8895, 0.4047, 0.896, 0.4039, 0.9001, 0.4287, 0.8937, 0.4295, 0.7008, 0.1906, 0.7055, 0.1876, 0.7191, 0.2089, 0.7144, 0.2119, 0.9237, 0.3479, 0.9178, 0.3464, 0.9242, 0.3219, 0.93, 0.3235, 0.896, 0.4039, 0.9031, 0.4027, 0.9073, 0.4275, 0.9001, 0.4287, 0.6948, 0.1945, 0.7008, 0.1906, 0.7144, 0.2119, 0.7084, 0.2158, 0.7231, 0.1982, 0.7275, 0.1954, 0.7411, 0.2166, 0.7368, 0.2195, 0.9031, 0.4027, 0.909, 0.4012, 0.9132, 0.426, 0.9073, 0.4275, 0.6891, 0.1982, 0.6948, 0.1945, 0.7084, 0.2158, 0.7027, 0.2195, 0.7275, 0.1954, 0.7334, 0.1916, 0.7471, 0.2128, 0.7411, 0.2166, 0.6715, 0.104, 0.6668, 0.101, 0.6804, 0.07971, 0.6851, 0.08272, 0.8402, 0.413, 0.8466, 0.4117, 0.8517, 0.4365, 0.8453, 0.4378, 0.6362, 0.1886, 0.6416, 0.1931, 0.6255, 0.2125, 0.6202, 0.2081, 0.6668, 0.101, 0.6608, 0.09708, 0.6744, 0.07582, 0.6804, 0.07971, 0.8331, 0.4145, 0.8402, 0.413, 0.8453, 0.4378, 0.8382, 0.4393, 0.8958, 0.2124, 0.8895, 0.2108, 0.8943, 0.1861, 0.9007, 0.1877, 0.24, 0.274, 0.223, 0.1354, 0.3474, 0.08627, 0.3474, 0.2785, 0.2527, 0.415, 0.2527, 0.2785, 0.3888, 0.2785, 0.3888, 0.415, 0.09867, 0.2294, 0.1156, 0.09083, 0.223, 0.08627, 0.223, 0.2785, 0.2766, 0.2246, 0.2363, 0.2246, 0.2363, 0.2203, 0.2766, 0.2203, 0.2527, 0.2785, 0.2527, 0.4177, 0.09867, 0.4177, 0.09867, 0.2785, 0.2616, 0.9159, 0.34, 0.9159, 0.34, 0.9377, 0.34, 0.9393, 0.3322, 0.9393, 0.2695, 0.9393, 0.2616, 0.9393, 0.2616, 0.9377, 0.2363, 0.2432, 0.2363, 0.2331, 0.2363, 0.2087, 0.2363, 0.2203, 0.3474, 0.08627, 0.3916, 0.08627, 0.3916, 0.2228, 0.3474, 0.2228, 0.2383, 0.8667, 0.2487, 0.8504, 0.2487, 0.9018, 0.2396, 0.9161, 0.2616, 0.9159, 0.2617, 0.8813, 0.2695, 0.8813, 0.2695, 0.8638, 0.3322, 0.8638, 0.3322, 0.8813, 0.34, 0.8813, 0.34, 0.9159, 0.3322, 0.8423, 0.34, 0.8423, 0.34, 0.8813, 0.3322, 0.8813, 0.4108, 0.2782, 0.3916, 0.2782, 0.3916, 0.2563, 0.3916, 0.08627, 0.4108, 0.08627, 0.4108, 0.08627, 0.4301, 0.08627, 0.4301, 0.2563, 0.4301, 0.2782, 0.4108, 0.2782, 0.2695, 0.8813, 0.2617, 0.8813, 0.2616, 0.8423, 0.2695, 0.8423, 0.2197, 0.8504, 0.1923, 0.8498, 0.1978, 0.8066, 0.2616, 0.7793, 0.4184, 0.7843, 0.34, 0.7843, 0.3478, 0.7793, 0.4106, 0.7793, 0.4106, 0.7337, 0.4184, 0.7163, 0.09562, 0.6853, 0.09649, 0.72, 0.1241, 0.7588, 0.1228, 0.7477, 0.1276, 0.7832, 0.08625, 0.7216, 0.08555, 0.6867, 0.1098, 0.6503, 0.1115, 0.6635, 0.2379, 0.9372, 0.1758, 0.9241, 0.1762, 0.9211, 0.2383, 0.9328, 0.1276, 0.7832, 0.1736, 0.7821, 0.1711, 0.8392, 0.1587, 0.8481, 0.1401, 0.8505, 0.1978, 0.8066, 0.1923, 0.8498, 0.1736, 0.7817, 0.1736, 0.7702, 0.3518, 0.6064, 0.4066, 0.6064, 0.4066, 0.6705, 0.3518, 0.6705, 0.1042, 0.6071, 0.1098, 0.6503, 0.08555, 0.6867, 0.08554, 0.6752, 0.1173, 0.8505, 0.1447, 0.8505, 0.1447, 0.9111, 0.1173, 0.9111, 0.1736, 0.6775, 0.1098, 0.6503, 0.1042, 0.6071, 0.1316, 0.6064, 0.3283, 0.6064, 0.34, 0.6776, 0.2616, 0.6776, 0.2734, 0.6064, 0.1172, 0.9111, 0.09846, 0.9111, 0.09858, 0.9051, 0.1173, 0.9051, 0.2616, 0.6747, 0.2156, 0.6736, 0.2281, 0.6064, 0.2468, 0.6088, 0.2592, 0.6177, 0.09846, 0.9111, 0.08554, 0.9111, 0.08566, 0.9051, 0.09858, 0.9051, 0.2616, 0.7793, 0.1978, 0.8066, 0.1996, 0.7934, 0.2007, 0.7949, 0.2109, 0.7091, 0.2156, 0.6736, 0.2616, 0.6747, 0.4184, 0.6817, 0.4184, 0.7163, 0.34, 0.7163, 0.34, 0.6817, 0.3518, 0.6705, 0.4066, 0.6705, 0.1276, 0.7832, 0.1228, 0.7477, 0.1127, 0.6619, 0.1115, 0.6635, 0.1098, 0.6503, 0.1736, 0.6775, 0.1736, 0.7821, 0.1837, 0.7715, 0.1996, 0.7934, 0.1978, 0.8066, 0.1736, 0.7702, 0.1743, 0.7352, 0.2156, 0.6736, 0.2109, 0.7091, 0.2122, 0.6981, 0.1845, 0.7369, 0.34, 0.7822, 0.3283, 0.8394, 0.3228, 0.8423, 0.2789, 0.8423, 0.2734, 0.8394, 0.2616, 0.7822, 0.2616, 0.6776, 0.34, 0.6776, 0.2383, 0.9328, 0.1762, 0.9211, 0.1784, 0.911, 0.2342, 0.9184, 0.2576, 0.8504, 0.2576, 0.9372, 0.2548, 0.9328, 0.2548, 0.8548, 0.1758, 0.8635, 0.2379, 0.8504, 0.2383, 0.8548, 0.1762, 0.8665, 0.1736, 0.8719, 0.1762, 0.8665, 0.1784, 0.8766, 0.1759, 0.88, 0.2546, 0.8565, 0.2546, 0.9051, 0.2518, 0.9026, 0.2518, 0.8589, 0.252, 0.8535, 0.2548, 0.8504, 0.2546, 0.8565, 0.2518, 0.8589, 0.2153, 0.6901, 0.2506, 0.6901, 0.2471, 0.6884, 0.2189, 0.6884, 0.2548, 0.9111, 0.252, 0.9081, 0.2518, 0.9026, 0.2546, 0.9051, 0.2342, 0.8692, 0.2342, 0.9184, 0.1784, 0.911, 0.1784, 0.8766, 0.1784, 0.8766, 0.1784, 0.911, 0.1759, 0.9076, 0.1759, 0.88, 0.2383, 0.8548, 0.2383, 0.9328, 0.2342, 0.9184, 0.2342, 0.8692, 0.2518, 0.8589, 0.2518, 0.9026, 0.2487, 0.8946, 0.2487, 0.867, 0.1762, 0.8665, 0.2383, 0.8548, 0.2342, 0.8692, 0.1784, 0.8766, 0.1762, 0.9211, 0.1736, 0.9157, 0.1759, 0.9076, 0.1784, 0.911, 0.5682, 0.2242, 0.5682, 0.1116, 0.5753, 0.1116, 0.5753, 0.2242, 0.08566, 0.8565, 0.09858, 0.8565, 0.09858, 0.9051, 0.08566, 0.9051, 0.08554, 0.8505, 0.09846, 0.8505, 0.09858, 0.8565, 0.08566, 0.8565, 0.2506, 0.6901, 0.2153, 0.6901, 0.2189, 0.6884, 0.2471, 0.6884, 0.09846, 0.8505, 0.1172, 0.8505, 0.1173, 0.8565, 0.09858, 0.8565, 0.609, 0.2242, 0.5753, 0.2242, 0.5753, 0.1116, 0.609, 0.1116, 0.5753, 0.2242, 0.609, 0.2242, 0.6029, 0.2637, 0.5826, 0.2637, 0.6162, 0.1116, 0.6162, 0.2242, 0.609, 0.2242, 0.609, 0.1116, 0.8349, 0.07212, 0.8349, 0.1201, 0.7956, 0.1104, 0.7956, 0.08153, 0.7905, 0.3, 0.7905, 0.3291, 0.7861, 0.3252, 0.7874, 0.3046, 0.6155, 0.2677, 0.6155, 0.2968, 0.6124, 0.2922, 0.6111, 0.2716, 0.6162, 0.1116, 0.609, 0.1116, 0.6029, 0.07212, 0.6073, 0.07212, 0.5682, 0.2242, 0.5753, 0.2242, 0.5826, 0.2637, 0.5784, 0.2637, 0.8349, 0.1242, 0.8349, 0.1722, 0.7956, 0.1628, 0.7956, 0.1339, 0.609, 0.1116, 0.5753, 0.1116, 0.5826, 0.07212, 0.6029, 0.07212, 0.609, 0.2242, 0.6162, 0.2242, 0.6073, 0.2637, 0.6029, 0.2637, 0.5753, 0.1116, 0.5682, 0.1116, 0.5784, 0.07212, 0.5826, 0.07212, 0.4184, 0.7163, 0.4106, 0.7337, 0.3478, 0.7337, 0.3478, 0.7793, 0.34, 0.7843, 0.34, 0.7163])
me_cube.materials.append(mat_material)
me_cube.use_remesh_preserve_volume = False
me_cube.use_remesh_preserve_attributes = False
me_cube.use_mirror_vertex_groups = False
me_cube.update()
me_cube.normals_split_custom_set([tuple(v) for v in zip(*[iter([0.0, 0.9659, -0.2588, 0.0, 0.9659, -0.2588, 0.0, 0.9659, -0.2588, 0.0, 0.9659, -0.2588, 0.0, 0.7071, -0.7071, 0.0, 0.7071, -0.7071, 0.0, 0.7071, -0.7071, 0.0, 0.7071, -0.7071, 1.799e-07, 0.2588, -0.9659, 1.799e-07, 0.2588, -0.9659, 1.799e-07, 0.2588, -0.9659, 1.799e-07, 0.2588, -0.9659, 0.0, -0.2588, -0.9659, 0.0, -0.2588, -0.9659, 0.0, -0.2588, -0.9659, 0.0, -0.2588, -0.9659, 0.0, -0.7071, -0.7071, 0.0, -0.7071, -0.7071, 0.0, -0.7071, -0.7071, 0.0, -0.7071, -0.7071, 4.498e-08, -0.9659, -0.2588, 4.498e-08, -0.9659, -0.2588, 4.498e-08, -0.9659, -0.2588, 4.498e-08, -0.9659, -0.2588, -4.498e-08, -0.9659, 0.2588, -4.498e-08, -0.9659, 0.2588, -4.498e-08, -0.9659, 0.2588, -4.498e-08, -0.9659, 0.2588, 0.0, -0.7071, 0.7071, 0.0, -0.7071, 0.7071, 0.0, -0.7071, 0.7071, 0.0, -0.7071, 0.7071, -8.996e-08, -0.2588, 0.9659, -8.996e-08, -0.2588, 0.9659, -8.996e-08, -0.2588, 0.9659, -8.996e-08, -0.2588, 0.9659, -4.498e-08, 0.2588, 0.9659, -4.498e-08, 0.2588, 0.9659, -4.498e-08, 0.2588, 0.9659, -4.498e-08, 0.2588, 0.9659, 1.0, 4.657e-08, 9.269e-08, 1.0, 4.657e-08, 9.269e-08, 1.0, 4.657e-08, 9.269e-08, 1.0, 4.657e-08, 9.269e-08, 1.0, 4.657e-08, 9.269e-08, 1.0, 4.657e-08, 9.269e-08, 1.0, 4.657e-08, 9.269e-08, 1.0, 4.657e-08, 9.269e-08, 1.0, 4.657e-08, 9.269e-08, 1.0, 4.657e-08, 9.269e-08, 1.0, 4.657e-08, 9.269e-08, 1.0, 4.657e-08, 9.269e-08, 0.0, 0.7071, 0.7071, 0.0, 0.7071, 0.7071, 0.0, 0.7071, 0.7071, 0.0, 0.7071, 0.7071, -2.249e-08, 0.9659, 0.2588, -2.249e-08, 0.9659, 0.2588, -2.249e-08, 0.9659, 0.2588, -2.249e-08, 0.9659, 0.2588, -1.0, -7.761e-09, -9.269e-08, -1.0, -7.761e-09, -9.269e-08, -1.0, -7.761e-09, -9.269e-08, -1.0, -7.761e-09, -9.269e-08, -1.0, -7.761e-09, -9.269e-08, -1.0, -7.761e-09, -9.269e-08, -1.0, -7.761e-09, -9.269e-08, -1.0, -7.761e-09, -9.269e-08, -1.0, -7.761e-09, -9.269e-08, -1.0, -7.761e-09, -9.269e-08, -1.0, -7.761e-09, -9.269e-08, -1.0, -7.761e-09, -9.269e-08, 0.5, 1.014e-07, 0.866, 0.5, 1.014e-07, 0.866, 0.5, 1.014e-07, 0.866, 0.5, 1.014e-07, 0.866, 1.0, 0.0, 0.0, 1.0, 0.0, 0.0, 1.0, 0.0, 0.0, 1.0, 0.0, 0.0, 0.5, 0.0, -0.866, 0.5, 0.0, -0.866, 0.5, 0.0, -0.866, 0.5, 0.0, -0.866, -0.5, 0.0, -0.866, -0.5, 0.0, -0.866, -0.5, 0.0, -0.866, -0.5, 0.0, -0.866, 0.0, -1.0, 0.0, 0.0, -1.0, 0.0, 0.0, -1.0, 0.0, 0.0, -1.0, 0.0, 0.0, -1.0, 0.0, 0.0, -1.0, 0.0, -1.0, 0.0, 0.0, -1.0, 0.0, 0.0, -1.0, 0.0, 0.0, -1.0, 0.0, 0.0, -0.5, 1.461e-07, 0.866, -0.5, 1.461e-07, 0.866, -0.5, 1.461e-07, 0.866, -0.5, 1.461e-07, 0.866, 0.0, 1.0, 0.0, 0.0, 1.0, 0.0, 0.0, 1.0, 0.0, 0.0, 1.0, 0.0, 0.0, 1.0, 0.0, 0.0, 1.0, 0.0, 0.5, 0.0, 0.866, 0.5, 0.0, 0.866, 0.5, 0.0, 0.866, 0.5, 0.0, 0.866, 1.0, 0.0, 0.0, 1.0, 0.0, 0.0, 1.0, 0.0, 0.0, 1.0, 0.0, 0.0, 0.5, 0.0, -0.866, 0.5, 0.0, -0.866, 0.5, 0.0, -0.866, 0.5, 0.0, -0.866, -0.5, 0.0, -0.866, -0.5, 0.0, -0.866, -0.5, 0.0, -0.866, -0.5, 0.0, -0.866, 0.0, -1.0, 0.0, 0.0, -1.0, 0.0, 0.0, -1.0, 0.0, 0.0, -1.0, 0.0, 0.0, -1.0, 0.0, 0.0, -1.0, 0.0, -1.0, 0.0, 0.0, -1.0, 0.0, 0.0, -1.0, 0.0, 0.0, -1.0, 0.0, 0.0, -0.5, -4.474e-08, 0.866, -0.5, -4.474e-08, 0.866, -0.5, -4.474e-08, 0.866, -0.5, -4.474e-08, 0.866, 0.0, 1.0, 0.0, 0.0, 1.0, 0.0, 0.0, 1.0, 0.0, 0.0, 1.0, 0.0, 0.0, 1.0, 0.0, 0.0, 1.0, 0.0, 0.5, 0.0, 0.866, 0.5, 0.0, 0.866, 0.5, 0.0, 0.866, 0.5, 0.0, 0.866, 1.0, 0.0, -9.28e-08, 1.0, 0.0, -9.28e-08, 1.0, 0.0, -9.28e-08, 1.0, 0.0, -9.28e-08, 0.5, 0.0, -0.866, 0.5, 0.0, -0.866, 0.5, 0.0, -0.866, 0.5, 0.0, -0.866, -0.5, 0.0, -0.866, -0.5, 0.0, -0.866, -0.5, 0.0, -0.866, -0.5, 0.0, -0.866, 0.0, -1.0, 0.0, 0.0, -1.0, 0.0, 0.0, -1.0, 0.0, 0.0, -1.0, 0.0, 0.0, -1.0, 0.0, 0.0, -1.0, 0.0, -1.0, 0.0, 0.0, -1.0, 0.0, 0.0, -1.0, 0.0, 0.0, -1.0, 0.0, 0.0, -0.5, 0.0, 0.866, -0.5, 0.0, 0.866, -0.5, 0.0, 0.866, -0.5, 0.0, 0.866, 0.0, 1.0, 0.0, 0.0, 1.0, 0.0, 0.0, 1.0, 0.0, 0.0, 1.0, 0.0, 0.0, 1.0, 0.0, 0.0, 1.0, 0.0, 0.0, 0.5151, -0.8571, 0.0, 0.5151, -0.8571, 0.0, 0.5151, -0.8571, 0.0, 0.5151, -0.8571, 4.03e-07, -0.4842, -0.875, 4.03e-07, -0.4842, -0.875, 4.03e-07, -0.4842, -0.875, 4.03e-07, -0.4842, -0.875, 0.0, -0.9998, -0.01883, 0.0, -0.9998, -0.01883, 0.0, -0.9998, -0.01883, 0.0, -0.9998, -0.01883, 0.0, -0.5151, 0.8571, 0.0, -0.5151, 0.8571, 0.0, -0.5151, 0.8571, 0.0, -0.5151, 0.8571, -0.4412, -0.8971, -0.02198, -0.4412, -0.8971, -0.02198, -0.4412, -0.8971, -0.02198, -0.4412, -0.8971, -0.02198, -2.015e-07, 0.4842, 0.875, -2.015e-07, 0.4842, 0.875, -2.015e-07, 0.4842, 0.875, -2.015e-07, 0.4842, 0.875, -3.152e-09, 0.9998, 0.01883, -3.152e-09, 0.9998, 0.01883, -3.152e-09, 0.9998, 0.01883, -3.152e-09, 0.9998, 0.01883, 1.0, 7.768e-07, 0.0, 1.0, 7.768e-07, 0.0, 1.0, 7.768e-07, 0.0, 1.0, 7.768e-07, 0.0, 1.0, 7.768e-07, 0.0, 1.0, 7.768e-07, 0.0, 0.5, -0.7578, 0.4193, 0.5, -0.7578, 0.4193, 0.5, -0.7578, 0.4193, 0.5, -0.7578, 0.4193, 0.4298, 0.9024, 0.03188, 0.4298, 0.9024, 0.03188, 0.4298, 0.9024, 0.03188, 0.4298, 0.9024, 0.03188, 0.4298, -0.4523, 0.7815, 0.4298, -0.4523, 0.7815, 0.4298, -0.4523, 0.7815, 0.4298, -0.4523, 0.7815, -0.6996, -0.346, -0.6252, -0.6996, -0.346, -0.6252, -0.6996, -0.346, -0.6252, -0.6996, -0.346, -0.6252, -0.05111, 0.4835, 0.8738, -0.05111, 0.4835, 0.8738, -0.05111, 0.4835, 0.8738, -0.05111, 0.4835, 0.8738, -0.4412, 0.4579, -0.7718, -0.4412, 0.4579, -0.7718, -0.4412, 0.4579, -0.7718, -0.4412, 0.4579, -0.7718, -7.756e-08, 0.4842, 0.875, -7.756e-08, 0.4842, 0.875, -7.756e-08, 0.4842, 0.875, -7.756e-08, 0.4842, 0.875, -7.756e-08, 0.4842, 0.875, -7.756e-08, 0.4842, 0.875, -1.0, -1.154e-06, -1.941e-07, -1.0, -1.154e-06, -1.941e-07, -1.0, -1.154e-06, -1.941e-07, -1.0, -1.154e-06, -1.941e-07, 1.0, 0.0, 1.941e-07, 1.0, 0.0, 1.941e-07, 1.0, 0.0, 1.941e-07, 1.0, 0.0, 1.941e-07, -0.5, -0.7578, 0.4193, -0.5, -0.7578, 0.4193, -0.5, -0.7578, 0.4193, -0.5, -0.7578, 0.4193, -0.5, 0.7578, -0.4193, -0.5, 0.7578, -0.4193, -0.5, 0.7578, -0.4193, -0.5, 0.7578, -0.4193, 0.5, 0.7578, -0.4193, 0.5, 0.7578, -0.4193, 0.5, 0.7578, -0.4193, 0.5, 0.7578, -0.4193, 0.0, 0.5157, -0.8568, 0.0, 0.5157, -0.8568, 0.0, 0.5157, -0.8568, 0.0, 0.5157, -0.8568, 2.015e-07, -0.4842, -0.875, 2.015e-07, -0.4842, -0.875, 2.015e-07, -0.4842, -0.875, 2.015e-07, -0.4842, -0.875, 1.572e-07, -0.9998, -0.01819, 1.572e-07, -0.9998, -0.01819, 1.572e-07, -0.9998, -0.01819, 1.572e-07, -0.9998, -0.01819, 0.0, -0.5157, 0.8568, 0.0, -0.5157, 0.8568, 0.0, -0.5157, 0.8568, 0.0, -0.5157, 0.8568, 0.4413, -0.8971, -0.0214, 0.4413, -0.8971, -0.0214, 0.4413, -0.8971, -0.0214, 0.4413, -0.8971, -0.0214, 0.0, 0.4842, 0.875, 0.0, 0.4842, 0.875, 0.0, 0.4842, 0.875, 0.0, 0.4842, 0.875, -3.149e-09, 0.9998, 0.01819, -3.149e-09, 0.9998, 0.01819, -3.149e-09, 0.9998, 0.01819, -3.149e-09, 0.9998, 0.01819, -1.0, 1.551e-07, 0.0, -1.0, 1.551e-07, 0.0, -1.0, 1.551e-07, 0.0, -1.0, 1.551e-07, 0.0, -1.0, 1.551e-07, 0.0, -1.0, 1.551e-07, 0.0, -0.5, -0.7578, 0.4193, -0.5, -0.7578, 0.4193, -0.5, -0.7578, 0.4193, -0.5, -0.7578, 0.4193, -0.4299, 0.9023, 0.03129, -0.4299, 0.9023, 0.03129, -0.4299, 0.9023, 0.03129, -0.4299, 0.9023, 0.03129, -0.4299, -0.4528, 0.7811, -0.4299, -0.4528, 0.7811, -0.4299, -0.4528, 0.7811, -0.4299, -0.4528, 0.7811, 0.7001, -0.3457, -0.6248, 0.7001, -0.3457, -0.6248, 0.7001, -0.3457, -0.6248, 0.7001, -0.3457, -0.6248, 0.05119, 0.4835, 0.8738, 0.05119, 0.4835, 0.8738, 0.05119, 0.4835, 0.8738, 0.05119, 0.4835, 0.8738, 0.4413, 0.4584, -0.7714, 0.4413, 0.4584, -0.7714, 0.4413, 0.4584, -0.7714, 0.4413, 0.4584, -0.7714, 0.0, 0.4842, 0.875, 0.0, 0.4842, 0.875, 0.0, 0.4842, 0.875, 0.0, 0.4842, 0.875, 0.0, 0.4842, 0.875, 0.0, 0.4842, 0.875, 1.0, -2.52e-07, -1.938e-07, 1.0, -2.52e-07, -1.938e-07, 1.0, -2.52e-07, -1.938e-07, 1.0, -2.52e-07, -1.938e-07, -1.0, 8.279e-07, 1.938e-07, -1.0, 8.279e-07, 1.938e-07, -1.0, 8.279e-07, 1.938e-07, -1.0, 8.279e-07, 1.938e-07, 0.5, -0.7578, 0.4193, 0.5, -0.7578, 0.4193, 0.5, -0.7578, 0.4193, 0.5, -0.7578, 0.4193, 0.5, 0.7578, -0.4193, 0.5, 0.7578, -0.4193, 0.5, 0.7578, -0.4193, 0.5, 0.7578, -0.4193, -0.5, 0.7578, -0.4193, -0.5, 0.7578, -0.4193, -0.5, 0.7578, -0.4193, -0.5, 0.7578, -0.4193, 0.0, 0.7071, -0.7071, 0.0, 0.7071, -0.7071, 0.0, 0.7071, -0.7071, 0.0, 0.7071, -0.7071, 0.0, 0.2588, -0.9659, 0.0, 0.2588, -0.9659, 0.0, 0.2588, -0.9659, 0.0, 0.2588, -0.9659, 0.0, -0.2588, -0.9659, 0.0, -0.2588, -0.9659, 0.0, -0.2588, -0.9659, 0.0, -0.2588, -0.9659, 0.0, -0.7071, -0.7071, 0.0, -0.7071, -0.7071, 0.0, -0.7071, -0.7071, 0.0, -0.7071, -0.7071, 0.0, -0.9659, -0.2588, 0.0, -0.9659, -0.2588, 0.0, -0.9659, -0.2588, 0.0, -0.9659, -0.2588, 1.985e-07, -0.9659, 0.2588, 1.985e-07, -0.9659, 0.2588, 1.985e-07, -0.9659, 0.2588, 1.985e-07, -0.9659, 0.2588, 0.0, -0.7071, 0.7071, 0.0, -0.7071, 0.7071, 0.0, -0.7071, 0.7071, 0.0, -0.7071, 0.7071, 0.0, -0.2588, 0.9659, 0.0, -0.2588, 0.9659, 0.0, -0.2588, 0.9659, 0.0, -0.2588, 0.9659, 0.0, 0.2588, 0.9659, 0.0, 0.2588, 0.9659, 0.0, 0.2588, 0.9659, 0.0, 0.2588, 0.9659, 0.0, 0.7071, 0.7071, 0.0, 0.7071, 0.7071, 0.0, 0.7071, 0.7071, 0.0, 0.7071, 0.7071, -1.0, -2.484e-07, 0.0, -1.0, -2.484e-07, 0.0, -1.0, -2.484e-07, 0.0, -1.0, -2.484e-07, 0.0, -1.0, -2.484e-07, 0.0, -1.0, -2.484e-07, 0.0, -1.0, -2.484e-07, 0.0, -1.0, -2.484e-07, 0.0, -1.0, -2.484e-07, 0.0, -1.0, -2.484e-07, 0.0, -1.0, -2.484e-07, 0.0, -1.0, -2.484e-07, 0.0, 0.0, 0.9659, 0.2588, 0.0, 0.9659, 0.2588, 0.0, 0.9659, 0.2588, 0.0, 0.9659, 0.2588, 0.0, 0.9659, -0.2588, 0.0, 0.9659, -0.2588, 0.0, 0.9659, -0.2588, 0.0, 0.9659, -0.2588, 1.0, 3.652e-07, 0.0, 1.0, 3.652e-07, 0.0, 1.0, 3.652e-07, 0.0, 1.0, 3.652e-07, 0.0, 0.0, 0.7071, -0.7071, 0.0, 0.7071, -0.7071, 0.0, 0.7071, -0.7071, 0.0, 0.7071, -0.7071, 0.0, 0.2588, -0.9659, 0.0, 0.2588, -0.9659, 0.0, 0.2588, -0.9659, 0.0, 0.2588, -0.9659, 0.0, -0.2588, -0.9659, 0.0, -0.2588, -0.9659, 0.0, -0.2588, -0.9659, 0.0, -0.2588, -0.9659, 0.0, -0.7071, -0.7071, 0.0, -0.7071, -0.7071, 0.0, -0.7071, -0.7071, 0.0, -0.7071, -0.7071, 0.0, -0.9659, -0.2588, 0.0, -0.9659, -0.2588, 0.0, -0.9659, -0.2588, 0.0, -0.9659, -0.2588, -1.985e-07, -0.9659, 0.2588, -1.985e-07, -0.9659, 0.2588, -1.985e-07, -0.9659, 0.2588, -1.985e-07, -0.9659, 0.2588, 0.0, -0.7071, 0.7071, 0.0, -0.7071, 0.7071, 0.0, -0.7071, 0.7071, 0.0, -0.7071, 0.7071, 0.0, -0.2588, 0.9659, 0.0, -0.2588, 0.9659, 0.0, -0.2588, 0.9659, 0.0, -0.2588, 0.9659, -7.939e-07, 0.2588, 0.9659, -7.939e-07, 0.2588, 0.9659, -7.939e-07, 0.2588, 0.9659, -7.939e-07, 0.2588, 0.9659, 0.0, 0.7071, 0.7071, 0.0, 0.7071, 0.7071, 0.0, 0.7071, 0.7071, 0.0, 0.7071, 0.7071, 1.0, -3.104e-08, 3.211e-07, 1.0, -3.104e-08, 3.211e-07, 1.0, -3.104e-08, 3.211e-07, 1.0, -3.104e-08, 3.211e-07, 1.0, -3.104e-08, 3.211e-07, 1.0, -3.104e-08, 3.211e-07, 1.0, -3.104e-08, 3.211e-07, 1.0, -3.104e-08, 3.211e-07, 1.0, -3.104e-08, 3.211e-07, 1.0, -3.104e-08, 3.211e-07, 1.0, -3.104e-08, 3.211e-07, 1.0, -3.104e-08, 3.211e-07, 0.0, 0.9659, 0.2588, 0.0, 0.9659, 0.2588, 0.0, 0.9659, 0.2588, 0.0, 0.9659, 0.2588, 0.0, 0.9659, -0.2588, 0.0, 0.9659, -0.2588, 0.0, 0.9659, -0.2588, 0.0, 0.9659, -0.2588, -1.0, 0.0, 0.0, -1.0, 0.0, 0.0, -1.0, 0.0, 0.0, -1.0, 0.0, 0.0, 0.4423, 0.8663, 0.2321, 0.4423, 0.8663, 0.2321, 0.4423, 0.8663, 0.2321, 0.4423, 0.8663, 0.2321, -1.0, 0.0, 0.0, -1.0, 0.0, 0.0, -1.0, 0.0, 0.0, -1.0, 0.0, 0.0, -1.0, 0.0, 0.0, -1.0, 0.0, 0.0, -1.0, 0.0, 0.0, -1.0, 0.0, 0.0, -1.0, 1.461e-06, 0.0, -1.0, 1.461e-06, 0.0, -1.0, 1.461e-06, 0.0, -1.0, 1.461e-06, 0.0, -1.0, -1.461e-06, 0.0, -1.0, -1.461e-06, 0.0, -1.0, -1.461e-06, 0.0, -1.0, -1.461e-06, 0.0, -1.0, 0.0, 0.0, -1.0, 0.0, 0.0, -1.0, 0.0, 0.0, -1.0, 0.0, 0.0, -1.0, 0.0, -9.204e-07, -1.0, 0.0, -9.204e-07, -1.0, 0.0, -9.204e-07, -1.0, 0.0, -9.204e-07, -1.0, 1.461e-06, 0.0, -1.0, 1.461e-06, 0.0, -1.0, 1.461e-06, 0.0, -1.0, 1.461e-06, 0.0, -1.0, 1.461e-06, -1.206e-06, -1.0, 1.461e-06, -1.206e-06, -1.0, 1.461e-06, -1.206e-06, -1.0, 1.461e-06, -1.206e-06, -1.0, 0.0, 0.0, -1.0, 0.0, 0.0, -1.0, 0.0, 0.0, -1.0, 0.0, 0.0, -1.0, 0.0, -1.169e-06, -1.0, 0.0, -1.169e-06, -1.0, 0.0, -1.169e-06, -1.0, 0.0, -1.169e-06, -1.0, 0.0, -1.206e-06, -1.0, 0.0, -1.206e-06, -1.0, 0.0, -1.206e-06, -1.0, 0.0, -1.206e-06, -0.4158, 0.2354, 0.8785, -0.4158, 0.2354, 0.8785, -0.4158, 0.2354, 0.8785, -0.4158, 0.2354, 0.8785, 1.0, -3.652e-07, 0.0, 1.0, -3.652e-07, 0.0, 1.0, -3.652e-07, 0.0, 1.0, -3.652e-07, 0.0, 1.0, 0.0, 0.0, 1.0, 0.0, 0.0, 1.0, 0.0, 0.0, 1.0, 0.0, 0.0, 1.0, -1.461e-06, 0.0, 1.0, -1.461e-06, 0.0, 1.0, -1.461e-06, 0.0, 1.0, -1.461e-06, 0.0, 1.0, 0.0, 0.0, 1.0, 0.0, 0.0, 1.0, 0.0, 0.0, 1.0, 0.0, 0.0, 1.0, 1.461e-06, 0.0, 1.0, 1.461e-06, 0.0, 1.0, 1.461e-06, 0.0, 1.0, 1.461e-06, 0.0, 1.0, 0.0, 0.0, 1.0, 0.0, 0.0, 1.0, 0.0, 0.0, 1.0, 0.0, 0.0, 1.0, 1.461e-06, 0.0, 1.0, 1.461e-06, 0.0, 1.0, 1.461e-06, 0.0, 1.0, 1.461e-06, 0.0, 1.0, -3.652e-07, 0.0, 1.0, -3.652e-07, 0.0, 1.0, -3.652e-07, 0.0, 1.0, -3.652e-07, 0.0, 1.0, 0.0, 0.0, 1.0, 0.0, 0.0, 1.0, 0.0, 0.0, 1.0, 0.0, 0.0, 1.0, -3.652e-07, 0.0, 1.0, -3.652e-07, 0.0, 1.0, -3.652e-07, 0.0, 1.0, -3.652e-07, 0.0, 1.0, 0.0, 0.0, 1.0, 0.0, 0.0, 1.0, 0.0, 0.0, 1.0, 0.0, 0.0, 0.0, 0.7071, 0.7071, 0.0, 0.7071, 0.7071, 0.0, 0.7071, 0.7071, 0.0, 0.7071, 0.7071, 0.0, -0.7071, 0.7071, 0.0, -0.7071, 0.7071, 0.0, -0.7071, 0.7071, 0.0, -0.7071, 0.7071, 0.2362, 0.2515, -0.9386, 0.2362, 0.2515, -0.9386, 0.2362, 0.2515, -0.9386, 0.2362, 0.2515, -0.9386, -0.481, -0.6199, -0.6199, -0.481, -0.6199, -0.6199, -0.481, -0.6199, -0.6199, -0.481, -0.6199, -0.6199, -0.481, 0.6199, 0.6199, -0.481, 0.6199, 0.6199, -0.481, 0.6199, 0.6199, -0.481, 0.6199, 0.6199, 0.2922, 0.9238, -0.2475, 0.2922, 0.9238, -0.2475, 0.2922, 0.9238, -0.2475, 0.2922, 0.9238, -0.2475, 0.4158, -0.2354, -0.8785, 0.4158, -0.2354, -0.8785, 0.4158, -0.2354, -0.8785, 0.4158, -0.2354, -0.8785, -0.4423, -0.8663, -0.2321, -0.4423, -0.8663, -0.2321, -0.4423, -0.8663, -0.2321, -0.4423, -0.8663, -0.2321, -0.4423, 0.8663, 0.2321, -0.4423, 0.8663, 0.2321, -0.4423, 0.8663, 0.2321, -0.4423, 0.8663, 0.2321, 0.481, -0.6199, -0.6199, 0.481, -0.6199, -0.6199, 0.481, -0.6199, -0.6199, 0.481, -0.6199, -0.6199, -0.2922, -0.9238, 0.2475, -0.2922, -0.9238, 0.2475, -0.2922, -0.9238, 0.2475, -0.2922, -0.9238, 0.2475, -0.2922, 0.9238, -0.2475, -0.2922, 0.9238, -0.2475, -0.2922, 0.9238, -0.2475, -0.2922, 0.9238, -0.2475, 0.4423, -0.8663, -0.2321, 0.4423, -0.8663, -0.2321, 0.4423, -0.8663, -0.2321, 0.4423, -0.8663, -0.2321, -0.036, -0.7066, 0.7066, -0.036, -0.7066, 0.7066, -0.036, -0.7066, 0.7066, -0.036, -0.7066, 0.7066, 0.2922, -0.9238, 0.2475, 0.2922, -0.9238, 0.2475, 0.2922, -0.9238, 0.2475, 0.2922, -0.9238, 0.2475, 0.2362, -0.2515, 0.9386, 0.2362, -0.2515, 0.9386, 0.2362, -0.2515, 0.9386, 0.2362, -0.2515, 0.9386, 0.036, 0.7066, -0.7066, 0.036, 0.7066, -0.7066, 0.036, 0.7066, -0.7066, 0.036, 0.7066, -0.7066, 0.036, -0.7066, 0.7066, 0.036, -0.7066, 0.7066, 0.036, -0.7066, 0.7066, 0.036, -0.7066, 0.7066, 0.4158, 0.2354, 0.8785, 0.4158, 0.2354, 0.8785, 0.4158, 0.2354, 0.8785, 0.4158, 0.2354, 0.8785, -0.2362, 0.2515, -0.9386, -0.2362, 0.2515, -0.9386, -0.2362, 0.2515, -0.9386, -0.2362, 0.2515, -0.9386, -0.2362, -0.2515, 0.9386, -0.2362, -0.2515, 0.9386, -0.2362, -0.2515, 0.9386, -0.2362, -0.2515, 0.9386, 0.481, 0.6199, 0.6199, 0.481, 0.6199, 0.6199, 0.481, 0.6199, 0.6199, 0.481, 0.6199, 0.6199, -0.036, 0.7066, -0.7067, -0.036, 0.7066, -0.7067, -0.036, 0.7066, -0.7067, -0.036, 0.7066, -0.7067, -0.4157, -0.2354, -0.8785, -0.4157, -0.2354, -0.8785, -0.4157, -0.2354, -0.8785, -0.4157, -0.2354, -0.8785, -1.0, 1.584e-07, 3.358e-07, -1.0, 1.584e-07, 3.358e-07, -1.0, 1.584e-07, 3.358e-07, -1.0, 1.584e-07, 3.358e-07, -1.0, 1.584e-07, 3.358e-07, -1.0, 1.584e-07, 3.358e-07, -1.0, 1.584e-07, 3.358e-07, -1.0, 1.584e-07, 3.358e-07, -1.0, 1.584e-07, 3.358e-07, -1.0, 1.584e-07, 3.358e-07, -1.0, 1.584e-07, 3.358e-07, -1.0, 1.584e-07, 3.358e-07, -1.0, 0.0, 0.0, -1.0, 0.0, 0.0, -1.0, 0.0, 0.0, -1.0, 0.0, 0.0, 0.0, -0.2588, -0.9659, 0.0, -0.2588, -0.9659, 0.0, -0.2588, -0.9659, 0.0, -0.2588, -0.9659, 0.0, -0.2588, 0.9659, 0.0, -0.2588, 0.9659, 0.0, -0.2588, 0.9659, 0.0, -0.2588, 0.9659, 0.0, 0.9659, 0.2588, 0.0, 0.9659, 0.2588, 0.0, 0.9659, 0.2588, 0.0, 0.9659, 0.2588, 0.0, 0.7071, -0.7071, 0.0, 0.7071, -0.7071, 0.0, 0.7071, -0.7071, 0.0, 0.7071, -0.7071, 0.0, -0.7071, -0.7071, 0.0, -0.7071, -0.7071, 0.0, -0.7071, -0.7071, 0.0, -0.7071, -0.7071, 0.0, 0.2588, 0.9659, 0.0, 0.2588, 0.9659, 0.0, 0.2588, 0.9659, 0.0, 0.2588, 0.9659, 0.0, 0.9659, -0.2588, 0.0, 0.9659, -0.2588, 0.0, 0.9659, -0.2588, 0.0, 0.9659, -0.2588, 0.0, 0.2588, -0.9659, 0.0, 0.2588, -0.9659, 0.0, 0.2588, -0.9659, 0.0, 0.2588, -0.9659, 0.0, -0.9659, -0.2588, 0.0, -0.9659, -0.2588, 0.0, -0.9659, -0.2588, 0.0, -0.9659, -0.2588, 0.0, 0.7071, 0.7071, 0.0, 0.7071, 0.7071, 0.0, 0.7071, 0.7071, 0.0, 0.7071, 0.7071, 0.0, -0.2588, -0.9659, 0.0, -0.2588, -0.9659, 0.0, -0.2588, -0.9659, 0.0, -0.2588, -0.9659, 0.0, -0.9659, 0.2588, 0.0, -0.9659, 0.2588, 0.0, -0.9659, 0.2588, 0.0, -0.9659, 0.2588, 0.0, 0.9659, 0.2588, 0.0, 0.9659, 0.2588, 0.0, 0.9659, 0.2588, 0.0, 0.9659, 0.2588, 0.0, -0.7071, -0.7071, 0.0, -0.7071, -0.7071, 0.0, -0.7071, -0.7071, 0.0, -0.7071, -0.7071, 0.0, -0.7071, 0.7071, 0.0, -0.7071, 0.7071, 0.0, -0.7071, 0.7071, 0.0, -0.7071, 0.7071, 1.023e-07, 0.9659, -0.2588, 1.023e-07, 0.9659, -0.2588, 1.023e-07, 0.9659, -0.2588, 1.023e-07, 0.9659, -0.2588, 0.0, -0.9659, -0.2588, 0.0, -0.9659, -0.2588, 0.0, -0.9659, -0.2588, 0.0, -0.9659, -0.2588, 0.0, -0.2588, 0.9659, 0.0, -0.2588, 0.9659, 0.0, -0.2588, 0.9659, 0.0, -0.2588, 0.9659, 2.047e-07, 0.7071, -0.7071, 2.047e-07, 0.7071, -0.7071, 2.047e-07, 0.7071, -0.7071, 2.047e-07, 0.7071, -0.7071, 0.0, -0.9659, 0.2588, 0.0, -0.9659, 0.2588, 0.0, -0.9659, 0.2588, 0.0, -0.9659, 0.2588, 0.0, 0.2588, 0.9659, 0.0, 0.2588, 0.9659, 0.0, 0.2588, 0.9659, 0.0, 0.2588, 0.9659, 4.093e-07, 0.2588, -0.9659, 4.093e-07, 0.2588, -0.9659, 4.093e-07, 0.2588, -0.9659, 4.093e-07, 0.2588, -0.9659, 0.0, -0.9659, -0.2588, 0.0, -0.9659, -0.2588, 0.0, -0.9659, -0.2588, 0.0, -0.9659, -0.2588, -1.0, 0.0, 0.0, -1.0, 0.0, 0.0, -1.0, 0.0, 0.0, -1.0, 0.0, 0.0, -1.0, 3.048e-07, 0.0, -1.0, 3.048e-07, 0.0, -1.0, 3.048e-07, 0.0, -1.0, 3.048e-07, 0.0, -1.0, 0.0, 0.0, -1.0, 0.0, 0.0, -1.0, 0.0, 0.0, -1.0, 0.0, 0.0, -1.0, -1.524e-07, 0.0, -1.0, -1.524e-07, 0.0, -1.0, -1.524e-07, 0.0, -1.0, -1.524e-07, 0.0, -1.0, 0.0, 0.0, -1.0, 0.0, 0.0, -1.0, 0.0, 0.0, -1.0, 0.0, 0.0, -1.0, -3.048e-07, 0.0, -1.0, -3.048e-07, 0.0, -1.0, -3.048e-07, 0.0, -1.0, -3.048e-07, 0.0, -1.0, 7.62e-08, 0.0, -1.0, 7.62e-08, 0.0, -1.0, 7.62e-08, 0.0, -1.0, 7.62e-08, 0.0, -1.0, 7.62e-08, 0.0, -1.0, 7.62e-08, 0.0, -1.0, 7.62e-08, 0.0, -1.0, 7.62e-08, 0.0, -1.0, 0.0, 0.0, -1.0, 0.0, 0.0, -1.0, 0.0, 0.0, -1.0, 0.0, 0.0, -1.0, -7.62e-08, 0.0, -1.0, -7.62e-08, 0.0, -1.0, -7.62e-08, 0.0, -1.0, -7.62e-08, 0.0, -1.0, 0.0, 0.0, -1.0, 0.0, 0.0, -1.0, 0.0, 0.0, -1.0, 0.0, 0.0, 1.0, -1.219e-08, 0.0, 1.0, -1.219e-08, 0.0, 1.0, -1.219e-08, 0.0, 1.0, -1.219e-08, 0.0, 1.0, -1.219e-08, 0.0, 1.0, -1.219e-08, 0.0, 1.0, -1.219e-08, 0.0, 1.0, -1.219e-08, 0.0, 1.0, -1.219e-08, 0.0, 1.0, -1.219e-08, 0.0, 1.0, -1.219e-08, 0.0, 1.0, -1.219e-08, 0.0, 0.0, 0.9659, -0.2588, 0.0, 0.9659, -0.2588, 0.0, 0.9659, -0.2588, 0.0, 0.9659, -0.2588, 0.0, 0.2588, -0.9659, 0.0, 0.2588, -0.9659, 0.0, 0.2588, -0.9659, 0.0, 0.2588, -0.9659, 2.872e-07, 0.2588, 0.9659, 2.872e-07, 0.2588, 0.9659, 2.872e-07, 0.2588, 0.9659, 2.872e-07, 0.2588, 0.9659, -4.308e-07, -0.9659, 0.2588, -4.308e-07, -0.9659, 0.2588, -4.308e-07, -0.9659, 0.2588, -4.308e-07, -0.9659, 0.2588, 0.0, -0.2588, -0.9659, 0.0, -0.2588, -0.9659, 0.0, -0.2588, -0.9659, 0.0, -0.2588, -0.9659, -2.872e-07, 0.7071, 0.7071, -2.872e-07, 0.7071, 0.7071, -2.872e-07, 0.7071, 0.7071, -2.872e-07, 0.7071, 0.7071, -1.436e-07, -0.7071, 0.7071, -1.436e-07, -0.7071, 0.7071, -1.436e-07, -0.7071, 0.7071, -1.436e-07, -0.7071, 0.7071, 0.0, -0.7071, -0.7071, 0.0, -0.7071, -0.7071, 0.0, -0.7071, -0.7071, 0.0, -0.7071, -0.7071, -3.59e-07, 0.9659, 0.2588, -3.59e-07, 0.9659, 0.2588, -3.59e-07, 0.9659, 0.2588, -3.59e-07, 0.9659, 0.2588, 5.744e-07, 0.7071, -0.7071, 5.744e-07, 0.7071, -0.7071, 5.744e-07, 0.7071, -0.7071, 5.744e-07, 0.7071, -0.7071, 0.0, -0.2588, 0.9659, 0.0, -0.2588, 0.9659, 0.0, -0.2588, 0.9659, 0.0, -0.2588, 0.9659, 0.0, 0.9659, -0.2588, 0.0, 0.9659, -0.2588, 0.0, 0.9659, -0.2588, 0.0, 0.9659, -0.2588, 0.0, 0.7071, -0.7071, 0.0, 0.7071, -0.7071, 0.0, 0.7071, -0.7071, 0.0, 0.7071, -0.7071, 0.0, 0.2588, -0.9659, 0.0, 0.2588, -0.9659, 0.0, 0.2588, -0.9659, 0.0, 0.2588, -0.9659, 0.0, -0.2588, -0.9659, 0.0, -0.2588, -0.9659, 0.0, -0.2588, -0.9659, 0.0, -0.2588, -0.9659, 0.0, -0.7071, -0.7071, 0.0, -0.7071, -0.7071, 0.0, -0.7071, -0.7071, 0.0, -0.7071, -0.7071, 0.0, -0.9659, -0.2588, 0.0, -0.9659, -0.2588, 0.0, -0.9659, -0.2588, 0.0, -0.9659, -0.2588, 0.0, -0.9659, 0.2588, 0.0, -0.9659, 0.2588, 0.0, -0.9659, 0.2588, 0.0, -0.9659, 0.2588, 1.588e-06, -0.7071, 0.7071, 1.588e-06, -0.7071, 0.7071, 1.588e-06, -0.7071, 0.7071, 1.588e-06, -0.7071, 0.7071, 1.588e-06, -0.2588, 0.9659, 1.588e-06, -0.2588, 0.9659, 1.588e-06, -0.2588, 0.9659, 1.588e-06, -0.2588, 0.9659, -3.97e-07, 0.2588, 0.9659, -3.97e-07, 0.2588, 0.9659, -3.97e-07, 0.2588, 0.9659, -3.97e-07, 0.2588, 0.9659, -1.0, -1.242e-07, -6.422e-07, -1.0, -1.242e-07, -6.422e-07, -1.0, -1.242e-07, -6.422e-07, -1.0, -1.242e-07, -6.422e-07, -1.0, -1.242e-07, -6.422e-07, -1.0, -1.242e-07, -6.422e-07, -1.0, -1.242e-07, -6.422e-07, -1.0, -1.242e-07, -6.422e-07, -1.0, -1.242e-07, -6.422e-07, -1.0, -1.242e-07, -6.422e-07, -1.0, -1.242e-07, -6.422e-07, -1.0, -1.242e-07, -6.422e-07, -7.939e-07, 0.7071, 0.7071, -7.939e-07, 0.7071, 0.7071, -7.939e-07, 0.7071, 0.7071, -7.939e-07, 0.7071, 0.7071, 0.0, 0.9659, 0.2588, 0.0, 0.9659, 0.2588, 0.0, 0.9659, 0.2588, 0.0, 0.9659, 0.2588, 1.0, 3.652e-07, 0.0, 1.0, 3.652e-07, 0.0, 1.0, 3.652e-07, 0.0, 1.0, 3.652e-07, 0.0, 0.0, 0.9659, -0.2588, 0.0, 0.9659, -0.2588, 0.0, 0.9659, -0.2588, 0.0, 0.9659, -0.2588, 0.0, 0.7071, -0.7071, 0.0, 0.7071, -0.7071, 0.0, 0.7071, -0.7071, 0.0, 0.7071, -0.7071, 7.939e-07, 0.2588, -0.9659, 7.939e-07, 0.2588, -0.9659, 7.939e-07, 0.2588, -0.9659, 7.939e-07, 0.2588, -0.9659, 0.0, -0.2588, -0.9659, 0.0, -0.2588, -0.9659, 0.0, -0.2588, -0.9659, 0.0, -0.2588, -0.9659, 7.939e-07, -0.7071, -0.7071, 7.939e-07, -0.7071, -0.7071, 7.939e-07, -0.7071, -0.7071, 7.939e-07, -0.7071, -0.7071, 1.985e-07, -0.9659, -0.2588, 1.985e-07, -0.9659, -0.2588, 1.985e-07, -0.9659, -0.2588, 1.985e-07, -0.9659, -0.2588, 0.0, -0.9659, 0.2588, 0.0, -0.9659, 0.2588, 0.0, -0.9659, 0.2588, 0.0, -0.9659, 0.2588, 0.0, -0.7071, 0.7071, 0.0, -0.7071, 0.7071, 0.0, -0.7071, 0.7071, 0.0, -0.7071, 0.7071, 0.0, -0.2588, 0.9659, 0.0, -0.2588, 0.9659, 0.0, -0.2588, 0.9659, 0.0, -0.2588, 0.9659, 0.0, 0.2588, 0.9659, 0.0, 0.2588, 0.9659, 0.0, 0.2588, 0.9659, 0.0, 0.2588, 0.9659, 1.0, 6.209e-08, 8.603e-08, 1.0, 6.209e-08, 8.603e-08, 1.0, 6.209e-08, 8.603e-08, 1.0, 6.209e-08, 8.603e-08, 1.0, 6.209e-08, 8.603e-08, 1.0, 6.209e-08, 8.603e-08, 1.0, 6.209e-08, 8.603e-08, 1.0, 6.209e-08, 8.603e-08, 1.0, 6.209e-08, 8.603e-08, 1.0, 6.209e-08, 8.603e-08, 1.0, 6.209e-08, 8.603e-08, 1.0, 6.209e-08, 8.603e-08, 0.0, 0.7071, 0.7071, 0.0, 0.7071, 0.7071, 0.0, 0.7071, 0.7071, 0.0, 0.7071, 0.7071, 0.0, 0.9659, 0.2588, 0.0, 0.9659, 0.2588, 0.0, 0.9659, 0.2588, 0.0, 0.9659, 0.2588, -1.0, 0.0, 0.0, -1.0, 0.0, 0.0, -1.0, 0.0, 0.0, -1.0, 0.0, 0.0, 0.5047, 0.6104, 0.6104, 0.5047, 0.6104, 0.6104, 0.5047, 0.6104, 0.6104, 0.5047, 0.6104, 0.6104, -1.0, 1.461e-06, 0.0, -1.0, 1.461e-06, 0.0, -1.0, 1.461e-06, 0.0, -1.0, 1.461e-06, 0.0, -1.0, 3.652e-07, 0.0, -1.0, 3.652e-07, 0.0, -1.0, 3.652e-07, 0.0, -1.0, 3.652e-07, 0.0, -1.0, 1.461e-06, 0.0, -1.0, 1.461e-06, 0.0, -1.0, 1.461e-06, 0.0, -1.0, 1.461e-06, 0.0, -1.0, 0.0, 0.0, -1.0, 0.0, 0.0, -1.0, 0.0, 0.0, -1.0, 0.0, 0.0, -1.0, -1.826e-06, 0.0, -1.0, -1.826e-06, 0.0, -1.0, -1.826e-06, 0.0, -1.0, -1.826e-06, 0.0, -1.0, 0.0, 0.0, -1.0, 0.0, 0.0, -1.0, 0.0, 0.0, -1.0, 0.0, 0.0, -1.0, 1.461e-06, 0.0, -1.0, 1.461e-06, 0.0, -1.0, 1.461e-06, 0.0, -1.0, 1.461e-06, 0.0, -1.0, 0.0, 0.0, -1.0, 0.0, 0.0, -1.0, 0.0, 0.0, -1.0, 0.0, 0.0, -1.0, 3.652e-07, 0.0, -1.0, 3.652e-07, 0.0, -1.0, 3.652e-07, 0.0, -1.0, 3.652e-07, 0.0, -1.0, 0.0, 0.0, -1.0, 0.0, 0.0, -1.0, 0.0, 0.0, -1.0, 0.0, 0.0, -1.0, 1.461e-06, 0.0, -1.0, 1.461e-06, 0.0, -1.0, 1.461e-06, 0.0, -1.0, 1.461e-06, 0.0, -0.6241, -0.2022, 0.7548, -0.6241, -0.2022, 0.7548, -0.6241, -0.2022, 0.7548, -0.6241, -0.2022, 0.7548, 1.0, 0.0, 0.0, 1.0, 0.0, 0.0, 1.0, 0.0, 0.0, 1.0, 0.0, 0.0, 1.0, 0.0, 0.0, 1.0, 0.0, 0.0, 1.0, 0.0, 0.0, 1.0, 0.0, 0.0, 1.0, -1.461e-06, 2.617e-06, 1.0, -1.461e-06, 2.617e-06, 1.0, -1.461e-06, 2.617e-06, 1.0, -1.461e-06, 2.617e-06, 1.0, 0.0, 0.0, 1.0, 0.0, 0.0, 1.0, 0.0, 0.0, 1.0, 0.0, 0.0, 1.0, -1.096e-06, 0.0, 1.0, -1.096e-06, 0.0, 1.0, -1.096e-06, 0.0, 1.0, -1.096e-06, 0.0, 1.0, 0.0, 0.0, 1.0, 0.0, 0.0, 1.0, 0.0, 0.0, 1.0, 0.0, 0.0, 1.0, -1.461e-06, 0.0, 1.0, -1.461e-06, 0.0, 1.0, -1.461e-06, 0.0, 1.0, -1.461e-06, 0.0, 1.0, -7.305e-07, 0.0, 1.0, -7.305e-07, 0.0, 1.0, -7.305e-07, 0.0, 1.0, -7.305e-07, 0.0, 1.0, 0.0, 0.0, 1.0, 0.0, 0.0, 1.0, 0.0, 0.0, 1.0, 0.0, 0.0, 1.0, 4.383e-06, 1.916e-06, 1.0, 4.383e-06, 1.916e-06, 1.0, 4.383e-06, 1.916e-06, 1.0, 4.383e-06, 1.916e-06, 1.0, -3.652e-07, 0.0, 1.0, -3.652e-07, 0.0, 1.0, -3.652e-07, 0.0, 1.0, -3.652e-07, 0.0, -2.047e-07, 0.2588, 0.9659, -2.047e-07, 0.2588, 0.9659, -2.047e-07, 0.2588, 0.9659, -2.047e-07, 0.2588, 0.9659, -1.023e-07, -0.9659, 0.2588, -1.023e-07, -0.9659, 0.2588, -1.023e-07, -0.9659, 0.2588, -1.023e-07, -0.9659, 0.2588, 0.5047, 0.6104, -0.6104, 0.5047, 0.6104, -0.6104, 0.5047, 0.6104, -0.6104, 0.5047, 0.6104, -0.6104, -0.6241, -0.2022, -0.7548, -0.6241, -0.2022, -0.7548, -0.6241, -0.2022, -0.7548, -0.6241, -0.2022, -0.7548, -0.6241, 0.2022, 0.7547, -0.6241, 0.2022, 0.7547, -0.6241, 0.2022, 0.7547, -0.6241, 0.2022, 0.7547, 0.2093, 0.9445, 0.2531, 0.2093, 0.9445, 0.2531, 0.2093, 0.9445, 0.2531, 0.2093, 0.9445, 0.2531, 0.6241, 0.2022, -0.7548, 0.6241, 0.2022, -0.7548, 0.6241, 0.2022, -0.7548, 0.6241, 0.2022, -0.7548, -0.5047, -0.6104, -0.6104, -0.5047, -0.6104, -0.6104, -0.5047, -0.6104, -0.6104, -0.5047, -0.6104, -0.6104, -0.5047, 0.6104, 0.6104, -0.5047, 0.6104, 0.6104, -0.5047, 0.6104, 0.6104, -0.5047, 0.6104, 0.6104, 0.6241, -0.2022, -0.7547, 0.6241, -0.2022, -0.7547, 0.6241, -0.2022, -0.7547, 0.6241, -0.2022, -0.7547, -0.2093, -0.9445, -0.2531, -0.2093, -0.9445, -0.2531, -0.2093, -0.9445, -0.2531, -0.2093, -0.9445, -0.2531, -0.2093, 0.9445, 0.2531, -0.2093, 0.9445, 0.2531, -0.2093, 0.9445, 0.2531, -0.2093, 0.9445, 0.2531, 0.5047, -0.6104, -0.6104, 0.5047, -0.6104, -0.6104, 0.5047, -0.6104, -0.6104, 0.5047, -0.6104, -0.6104, 0.2093, -0.9445, 0.2531, 0.2093, -0.9445, 0.2531, 0.2093, -0.9445, 0.2531, 0.2093, -0.9445, 0.2531, 0.2093, -0.9445, -0.2531, 0.2093, -0.9445, -0.2531, 0.2093, -0.9445, -0.2531, 0.2093, -0.9445, -0.2531, 0.5047, -0.6104, 0.6104, 0.5047, -0.6104, 0.6104, 0.5047, -0.6104, 0.6104, 0.5047, -0.6104, 0.6104, -0.2093, 0.9445, -0.2531, -0.2093, 0.9445, -0.2531, -0.2093, 0.9445, -0.2531, -0.2093, 0.9445, -0.2531, -0.2093, -0.9445, 0.2531, -0.2093, -0.9445, 0.2531, -0.2093, -0.9445, 0.2531, -0.2093, -0.9445, 0.2531, 0.6241, -0.2022, 0.7548, 0.6241, -0.2022, 0.7548, 0.6241, -0.2022, 0.7548, 0.6241, -0.2022, 0.7548, -0.5047, 0.6104, -0.6104, -0.5047, 0.6104, -0.6104, -0.5047, 0.6104, -0.6104, -0.5047, 0.6104, -0.6104, -0.5047, -0.6104, 0.6104, -0.5047, -0.6104, 0.6104, -0.5047, -0.6104, 0.6104, -0.5047, -0.6104, 0.6104, 0.6241, 0.2022, 0.7547, 0.6241, 0.2022, 0.7547, 0.6241, 0.2022, 0.7547, 0.6241, 0.2022, 0.7547, 0.2093, 0.9445, -0.2531, 0.2093, 0.9445, -0.2531, 0.2093, 0.9445, -0.2531, 0.2093, 0.9445, -0.2531, -0.6241, 0.2022, -0.7548, -0.6241, 0.2022, -0.7548, -0.6241, 0.2022, -0.7548, -0.6241, 0.2022, -0.7548, -1.0, 6.336e-08, 3.877e-07, -1.0, 6.336e-08, 3.877e-07, -1.0, 6.336e-08, 3.877e-07, -1.0, 6.336e-08, 3.877e-07, -1.0, 6.336e-08, 3.877e-07, -1.0, 6.336e-08, 3.877e-07, -1.0, 6.336e-08, 3.877e-07, -1.0, 6.336e-08, 3.877e-07, -1.0, 6.336e-08, 3.877e-07, -1.0, 6.336e-08, 3.877e-07, -1.0, 6.336e-08, 3.877e-07, -1.0, 6.336e-08, 3.877e-07, 1.0, -3.96e-08, 0.0, 1.0, -3.96e-08, 0.0, 1.0, -3.96e-08, 0.0, 1.0, -3.96e-08, 0.0, 1.0, -3.96e-08, 0.0, 1.0, -3.96e-08, 0.0, 1.0, -3.96e-08, 0.0, 1.0, -3.96e-08, 0.0, 1.0, -3.96e-08, 0.0, 1.0, -3.96e-08, 0.0, 1.0, -3.96e-08, 0.0, 1.0, -3.96e-08, 0.0, 2.047e-07, 0.2588, -0.9659, 2.047e-07, 0.2588, -0.9659, 2.047e-07, 0.2588, -0.9659, 2.047e-07, 0.2588, -0.9659, -1.023e-07, -0.7071, 0.7071, -1.023e-07, -0.7071, 0.7071, -1.023e-07, -0.7071, 0.7071, -1.023e-07, -0.7071, 0.7071, -1.023e-07, 0.7071, 0.7071, -1.023e-07, 0.7071, 0.7071, -1.023e-07, 0.7071, 0.7071, -1.023e-07, 0.7071, 0.7071, 0.0, 0.9659, -0.2588, 0.0, 0.9659, -0.2588, 0.0, 0.9659, -0.2588, 0.0, 0.9659, -0.2588, 2.047e-07, -0.2588, -0.9659, 2.047e-07, -0.2588, -0.9659, 2.047e-07, -0.2588, -0.9659, 2.047e-07, -0.2588, -0.9659, -3.07e-07, -0.2588, 0.9659, -3.07e-07, -0.2588, 0.9659, -3.07e-07, -0.2588, 0.9659, -3.07e-07, -0.2588, 0.9659, -5.117e-08, 0.9659, 0.2588, -5.117e-08, 0.9659, 0.2588, -5.117e-08, 0.9659, 0.2588, -5.117e-08, 0.9659, 0.2588, -1.023e-06, 0.7071, -0.7071, -1.023e-06, 0.7071, -0.7071, -1.023e-06, 0.7071, -0.7071, -1.023e-06, 0.7071, -0.7071, 1.023e-07, -0.7071, -0.7071, 1.023e-07, -0.7071, -0.7071, 1.023e-07, -0.7071, -0.7071, 1.023e-07, -0.7071, -0.7071, -2.047e-07, 0.2588, 0.9659, -2.047e-07, 0.2588, 0.9659, -2.047e-07, 0.2588, 0.9659, -2.047e-07, 0.2588, 0.9659, -4.093e-07, 0.2588, -0.9659, -4.093e-07, 0.2588, -0.9659, -4.093e-07, 0.2588, -0.9659, -4.093e-07, 0.2588, -0.9659, 5.116e-08, -0.9659, -0.2588, 5.116e-08, -0.9659, -0.2588, 5.116e-08, -0.9659, -0.2588, 5.116e-08, -0.9659, -0.2588, 2.047e-07, 0.7071, 0.7071, 2.047e-07, 0.7071, 0.7071, 2.047e-07, 0.7071, 0.7071, 2.047e-07, 0.7071, 0.7071, 2.047e-07, -0.2588, -0.9659, 2.047e-07, -0.2588, -0.9659, 2.047e-07, -0.2588, -0.9659, 2.047e-07, -0.2588, -0.9659, -5.117e-08, -0.9659, 0.2588, -5.117e-08, -0.9659, 0.2588, -5.117e-08, -0.9659, 0.2588, -5.117e-08, -0.9659, 0.2588, 5.116e-08, 0.9659, 0.2588, 5.116e-08, 0.9659, 0.2588, 5.116e-08, 0.9659, 0.2588, 5.116e-08, 0.9659, 0.2588, 2.047e-07, -0.7071, -0.7071, 2.047e-07, -0.7071, -0.7071, 2.047e-07, -0.7071, -0.7071, 2.047e-07, -0.7071, -0.7071, -2.047e-07, -0.7071, 0.7071, -2.047e-07, -0.7071, 0.7071, -2.047e-07, -0.7071, 0.7071, -2.047e-07, -0.7071, 0.7071, 5.116e-08, 0.9659, -0.2588, 5.116e-08, 0.9659, -0.2588, 5.116e-08, 0.9659, -0.2588, 5.116e-08, 0.9659, -0.2588, 5.116e-08, -0.9659, -0.2588, 5.116e-08, -0.9659, -0.2588, 5.116e-08, -0.9659, -0.2588, 5.116e-08, -0.9659, -0.2588, -2.047e-07, -0.2588, 0.9659, -2.047e-07, -0.2588, 0.9659, -2.047e-07, -0.2588, 0.9659, -2.047e-07, -0.2588, 0.9659, 1.023e-07, 0.7071, -0.7071, 1.023e-07, 0.7071, -0.7071, 1.023e-07, 0.7071, -0.7071, 1.023e-07, 0.7071, -0.7071, 1.0, -1.264e-08, 0.0, 1.0, -1.264e-08, 0.0, 1.0, -1.264e-08, 0.0, 1.0, -1.264e-08, 0.0, 0.0, -0.9519, 0.3065, 0.0, -0.9519, 0.3065, 0.0, -0.9519, 0.3065, 0.0, -0.9519, 0.3065, -1.0, -1.264e-08, 0.0, -1.0, -1.264e-08, 0.0, -1.0, -1.264e-08, 0.0, -1.0, -1.264e-08, 0.0, 0.0, 0.9879, 0.1552, 0.0, 0.9879, 0.1552, 0.0, 0.9879, 0.1552, 0.0, 0.9879, 0.1552, 0.0, 0.0, 1.0, 0.0, 0.0, 1.0, 0.0, 0.0, 1.0, 0.0, 0.0, 1.0, 2.687e-09, -0.6441, -0.765, 2.687e-09, -0.6441, -0.765, 2.687e-09, -0.6441, -0.765, 2.687e-09, -0.6441, -0.765, 2.687e-09, -0.6441, -0.765, 2.687e-09, -0.6441, -0.765, 2.687e-09, -0.6441, -0.765, 2.687e-09, -0.6441, -0.765, 1.0, 0.0, 0.0, 1.0, 0.0, 0.0, 1.0, 0.0, 0.0, 1.0, 0.0, 0.0, 2.027e-08, 0.0, 1.0, 2.027e-08, 0.0, 1.0, 2.027e-08, 0.0, 1.0, 2.027e-08, 0.0, 1.0, -1.0, 0.0, 0.0, -1.0, 0.0, 0.0, -1.0, 0.0, 0.0, -1.0, 0.0, 0.0, 7.978e-08, 0.003867, -1.0, 7.978e-08, 0.003867, -1.0, 7.978e-08, 0.003867, -1.0, 7.978e-08, 0.003867, -1.0, 7.978e-08, 0.003867, -1.0, 7.978e-08, 0.003867, -1.0, 7.978e-08, 0.003867, -1.0, 7.978e-08, 0.003867, -1.0, 2.619e-07, 0.6012, -0.7991, 2.619e-07, 0.6012, -0.7991, 2.619e-07, 0.6012, -0.7991, 2.619e-07, 0.6012, -0.7991, 5.993e-08, -0.1078, 0.9942, 5.993e-08, -0.1078, 0.9942, 5.993e-08, -0.1078, 0.9942, 5.993e-08, -0.1078, 0.9942, 5.993e-08, -0.1078, 0.9942, -6.613e-08, -0.1078, 0.9942, -6.613e-08, -0.1078, 0.9942, -6.613e-08, -0.1078, 0.9942, -6.613e-08, -0.1078, 0.9942, -6.613e-08, -0.1078, 0.9942, 0.0, 0.6012, -0.7991, 0.0, 0.6012, -0.7991, 0.0, 0.6012, -0.7991, 0.0, 0.6012, -0.7991, 0.9657, 0.2497, -0.07161, 0.9657, 0.2497, -0.07161, 0.9657, 0.2497, -0.07161, 0.9657, 0.2497, -0.07161, -1.125e-07, -0.5779, 0.8161, -1.125e-07, -0.5779, 0.8161, -1.125e-07, -0.5779, 0.8161, -1.125e-07, -0.5779, 0.8161, -1.125e-07, -0.5779, 0.8161, -1.125e-07, -0.5779, 0.8161, -1.0, -7.235e-05, 0.0009829, -1.0, -7.235e-05, 0.0009829, -1.0, -7.235e-05, 0.0009829, -1.0, -7.235e-05, 0.0009829, -1.0, -7.235e-05, 0.0009829, -1.0, -7.235e-05, 0.0009829, -1.0, -7.235e-05, 0.0009829, -1.0, -7.235e-05, 0.0009829, -1.0, -7.235e-05, 0.0009829, -0.624, -0.2461, 0.7417, -0.624, -0.2461, 0.7417, -0.624, -0.2461, 0.7417, -0.624, -0.2461, 0.7417, -0.9801, -0.1971, -0.0242, -0.9801, -0.1971, -0.0242, -0.9801, -0.1971, -0.0242, -0.9801, -0.1971, -0.0242, -0.9801, -0.1971, -0.0242, 0.7383, 0.2919, 0.608, 0.7383, 0.2919, 0.608, 0.7383, 0.2919, 0.608, 0.7383, 0.2919, 0.608, 1.689e-07, 0.3113, 0.9503, 1.689e-07, 0.3113, 0.9503, 1.689e-07, 0.3113, 0.9503, 1.689e-07, 0.3113, 0.9503, -0.7383, 0.2919, 0.608, -0.7383, 0.2919, 0.608, -0.7383, 0.2919, 0.608, -0.7383, 0.2919, 0.608, 4.257e-07, 1.0, 5.514e-07, 4.257e-07, 1.0, 5.514e-07, 4.257e-07, 1.0, 5.514e-07, 4.257e-07, 1.0, 5.514e-07, -0.9657, 0.2497, -0.07161, -0.9657, 0.2497, -0.07161, -0.9657, 0.2497, -0.07161, -0.9657, 0.2497, -0.07161, 1.432e-07, 0.5312, -0.8472, 1.432e-07, 0.5312, -0.8472, 1.432e-07, 0.5312, -0.8472, 1.432e-07, 0.5312, -0.8472, -0.4324, -0.8979, -0.08234, -0.4324, -0.8979, -0.08234, -0.4324, -0.8979, -0.08234, -0.4324, -0.8979, -0.08234, 0.9801, -0.1971, -0.0242, 0.9801, -0.1971, -0.0242, 0.9801, -0.1971, -0.0242, 0.9801, -0.1971, -0.0242, 0.9801, -0.1971, -0.0242, -0.3791, -0.7873, -0.4863, -0.3791, -0.7873, -0.4863, -0.3791, -0.7873, -0.4863, -0.3791, -0.7873, -0.4863, 1.0, -1.913e-07, 1.736e-07, 1.0, -1.913e-07, 1.736e-07, 1.0, -1.913e-07, 1.736e-07, 1.0, -1.913e-07, 1.736e-07, 1.0, -1.913e-07, 1.736e-07, 1.0, -1.913e-07, 1.736e-07, 1.0, -1.913e-07, 1.736e-07, -2.935e-08, 0.0, 1.0, -2.935e-08, 0.0, 1.0, -2.935e-08, 0.0, 1.0, -2.935e-08, 0.0, 1.0, -2.935e-08, 0.0, 1.0, -2.935e-08, 0.0, 1.0, -1.0, 1.584e-07, -1.884e-07, -1.0, 1.584e-07, -1.884e-07, -1.0, 1.584e-07, -1.884e-07, -1.0, 1.584e-07, -1.884e-07, -1.0, 1.584e-07, -1.884e-07, -1.0, 1.584e-07, -1.884e-07, -1.0, 1.584e-07, -1.884e-07, 1.0, -8.296e-05, 0.0009451, 1.0, -8.296e-05, 0.0009451, 1.0, -8.296e-05, 0.0009451, 1.0, -8.296e-05, 0.0009451, 1.0, -8.296e-05, 0.0009451, 1.0, -8.296e-05, 0.0009451, 1.0, -8.296e-05, 0.0009451, 1.0, -8.296e-05, 0.0009451, 1.0, -8.296e-05, 0.0009451, 3.331e-08, -0.03848, -0.9993, 3.331e-08, -0.03848, -0.9993, 3.331e-08, -0.03848, -0.9993, 3.331e-08, -0.03848, -0.9993, 3.331e-08, -0.03848, -0.9993, 3.331e-08, -0.03848, -0.9993, 3.331e-08, -0.03848, -0.9993, 3.331e-08, -0.03848, -0.9993, -0.3547, -0.2148, 0.91, -0.3547, -0.2148, 0.91, -0.3547, -0.2148, 0.91, -0.3547, -0.2148, 0.91, 5.019e-07, 1.0, 0.0, 5.019e-07, 1.0, 0.0, 5.019e-07, 1.0, 0.0, 5.019e-07, 1.0, 0.0, 0.624, -0.2461, 0.7417, 0.624, -0.2461, 0.7417, 0.624, -0.2461, 0.7417, 0.624, -0.2461, 0.7417, 0.2424, -0.5877, 0.7719, 0.2424, -0.5877, 0.7719, 0.2424, -0.5877, 0.7719, 0.2424, -0.5877, 0.7719, -8.963e-07, -1.0, 0.0, -8.963e-07, -1.0, 0.0, -8.963e-07, -1.0, 0.0, -8.963e-07, -1.0, 0.0, -0.418, -0.8305, 0.3682, -0.418, -0.8305, 0.3682, -0.418, -0.8305, 0.3682, -0.418, -0.8305, 0.3682, -1.295e-09, 0.0, -1.0, -1.295e-09, 0.0, -1.0, -1.295e-09, 0.0, -1.0, -1.295e-09, 0.0, -1.0, 0.418, -0.8305, 0.3682, 0.418, -0.8305, 0.3682, 0.418, -0.8305, 0.3682, 0.418, -0.8305, 0.3682, -1.452e-07, -0.1754, 0.9845, -1.452e-07, -0.1754, 0.9845, -1.452e-07, -0.1754, 0.9845, -1.452e-07, -0.1754, 0.9845, -5.51e-07, -0.473, 0.8811, -5.51e-07, -0.473, 0.8811, -5.51e-07, -0.473, 0.8811, -5.51e-07, -0.473, 0.8811, 3.648e-07, 0.6035, 0.7973, 3.648e-07, 0.6035, 0.7973, 3.648e-07, 0.6035, 0.7973, 3.648e-07, 0.6035, 0.7973, -1.011e-06, -0.8697, 0.4936, -1.011e-06, -0.8697, 0.4936, -1.011e-06, -0.8697, 0.4936, -1.011e-06, -0.8697, 0.4936, 0.3547, -0.2148, 0.91, 0.3547, -0.2148, 0.91, 0.3547, -0.2148, 0.91, 0.3547, -0.2148, 0.91, -0.2424, -0.5877, 0.7719, -0.2424, -0.5877, 0.7719, -0.2424, -0.5877, 0.7719, -0.2424, -0.5877, 0.7719, -7.583e-07, -0.8919, 0.4523, -7.583e-07, -0.8919, 0.4523, -7.583e-07, -0.8919, 0.4523, -7.583e-07, -0.8919, 0.4523, -4.58e-07, -0.8508, -0.5255, -4.58e-07, -0.8508, -0.5255, -4.58e-07, -0.8508, -0.5255, -4.58e-07, -0.8508, -0.5255, 0.3791, -0.7873, -0.4863, 0.3791, -0.7873, -0.4863, 0.3791, -0.7873, -0.4863, 0.3791, -0.7873, -0.4863, 1.286e-09, 0.0, 1.0, 1.286e-09, 0.0, 1.0, 1.286e-09, 0.0, 1.0, 1.286e-09, 0.0, 1.0, 0.4324, -0.8979, -0.08234, 0.4324, -0.8979, -0.08234, 0.4324, -0.8979, -0.08234, 0.4324, -0.8979, -0.08234, -7.411e-07, -0.9915, -0.1299, -7.411e-07, -0.9915, -0.1299, -7.411e-07, -0.9915, -0.1299, -7.411e-07, -0.9915, -0.1299, 0.186, -0.9696, -0.1588, 0.186, -0.9696, -0.1588, 0.186, -0.9696, -0.1588, 0.186, -0.9696, -0.1588, -5.557e-07, -0.8728, -0.488, -5.557e-07, -0.8728, -0.488, -5.557e-07, -0.8728, -0.488, -5.557e-07, -0.8728, -0.488, -0.1867, 0.976, 0.1119, -0.1867, 0.976, 0.1119, -0.1867, 0.976, 0.1119, -0.1867, 0.976, 0.1119, 1.0, 0.0, 7.281e-07, 1.0, 0.0, 7.281e-07, 1.0, 0.0, 7.281e-07, 1.0, 0.0, 7.281e-07, -1.0, 1.595e-06, -7.281e-07, -1.0, 1.595e-06, -7.281e-07, -1.0, 1.595e-06, -7.281e-07, -1.0, 1.595e-06, -7.281e-07, -0.2655, -0.7902, -0.5523, -0.2655, -0.7902, -0.5523, -0.2655, -0.7902, -0.5523, -0.2655, -0.7902, -0.5523, 0.2629, -0.8149, 0.5166, 0.2629, -0.8149, 0.5166, 0.2629, -0.8149, 0.5166, 0.2629, -0.8149, 0.5166, 0.1867, 0.976, 0.1119, 0.1867, 0.976, 0.1119, 0.1867, 0.976, 0.1119, 0.1867, 0.976, 0.1119, -0.186, -0.9696, -0.1588, -0.186, -0.9696, -0.1588, -0.186, -0.9696, -0.1588, -0.186, -0.9696, -0.1588, 0.2655, -0.7902, -0.5523, 0.2655, -0.7902, -0.5523, 0.2655, -0.7902, -0.5523, 0.2655, -0.7902, -0.5523, -0.2629, -0.8149, 0.5166, -0.2629, -0.8149, 0.5166, -0.2629, -0.8149, 0.5166, -0.2629, -0.8149, 0.5166, -3.22e-07, -0.5779, 0.8161, -3.22e-07, -0.5779, 0.8161, -3.22e-07, -0.5779, 0.8161, -3.22e-07, -0.5779, 0.8161, -3.22e-07, -0.5779, 0.8161, -3.22e-07, -0.5779, 0.8161])] * 3)])

# ---- objects
ob_cube = bpy.data.objects.new('Cube', me_cube)
ob_lamp = bpy.data.objects.new('Lamp', light_lamp)
ob_camera = bpy.data.objects.new('Camera', cam_camera)

# ---- transforms, parenting, visibility, modifiers, constraints
ob_cube.location = (0.0, 0.4933, 0.9)
ob_cube.lock_rotations_4d = False
ob_cube.empty_display_type = 'ARROWS'
ob_cube.lineart.crease_threshold = 0.0
ob_lamp.location = (4.076, 1.005, 5.904)
ob_lamp.rotation_euler = (0.6503, 0.05522, 1.866)
ob_lamp.lock_rotations_4d = False
ob_lamp.empty_display_type = 'ARROWS'
ob_lamp.color = (0.0, 0.0, 0.0, 0.0)
ob_lamp.lineart.crease_threshold = 0.0
ob_camera.location = (7.481, -6.508, 5.344)
ob_camera.rotation_euler = (1.109, 0.01082, 0.8149)
ob_camera.lock_rotations_4d = False
ob_camera.empty_display_type = 'ARROWS'
ob_camera.color = (0.0, 0.0, 0.0, 0.0)
ob_camera.display_type = 'WIRE'
ob_camera.lineart.crease_threshold = 0.0

# ---- collection membership
col_collection_1.objects.link(ob_cube)
col_collection_1.objects.link(ob_lamp)
col_collection_1.objects.link(ob_camera)

# ---- scene / render settings (as saved in the file)
scene.camera = ob_camera
scene.frame_start = 1; scene.frame_end = 250; scene.frame_set(1)
scene.render.engine = 'BLENDER_EEVEE_NEXT'
scene.render.resolution_percentage = 50
scene.render.dither_intensity = 0.0
scene.cycles.use_denoising = False
scene.cycles.samples = 128
scene.cycles.sampling_pattern = 'TABULATED_SOBOL'
scene.cycles.light_sampling_threshold = 0.0
scene.cycles.use_adaptive_sampling = False
scene.cycles.use_light_tree = False
scene.cycles.blur_glossy = 0.0
scene.cycles.sample_clamp_indirect = 0.0
scene.view_settings.view_transform = 'Standard'
bpy.context.view_layer.update()
